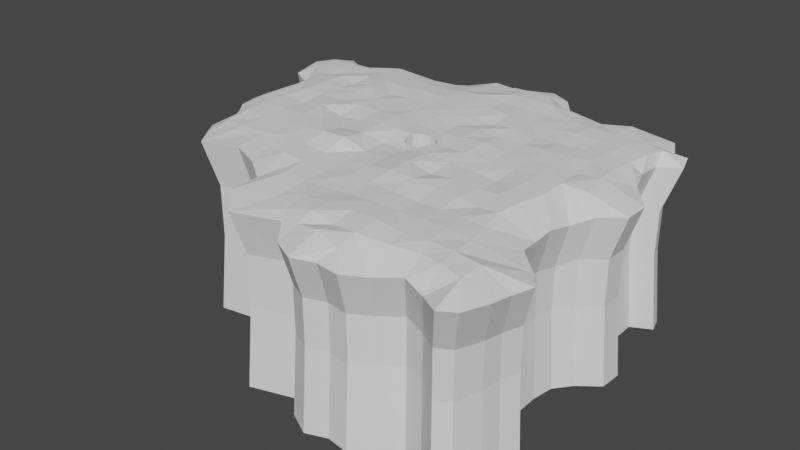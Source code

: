 # Source: sky_bastion_terrain_village.blend  (saved by Blender 2.80.41; exported with 4.5.12 LTS)
import bpy
from mathutils import Matrix  # noqa: F401  (used for matrix-valued properties, if any)

bpy.ops.wm.read_factory_settings(use_empty=True)
scene = bpy.context.scene
scene.name = 'Scene'

# ---- collections
col_collection = bpy.data.collections.new('Collection'); scene.collection.children.link(col_collection)

# ---- world
world_world = bpy.data.worlds.new('World'); scene.world = world_world
world_world.use_nodes = True; world_world.node_tree.nodes.clear()
_N = world_world.node_tree.nodes; _L = world_world.node_tree.links
n0 = _N.new('ShaderNodeOutputWorld'); n0.name = 'World Output'; n0.location = (300, 300)
n1 = _N.new('ShaderNodeBackground'); n1.name = 'Background'; n1.location = (10, 300)
n1.inputs[0].default_value = (0.05088, 0.05088, 0.05088, 1.0)
_L.new(n1.outputs[0], n0.inputs[0])
n0.is_active_output = True
world_world.color = (0.05088, 0.05088, 0.05088)
world_world.use_sun_shadow = False
world_world.sun_shadow_jitter_overblur = 0.0

# ---- meshes
me_grid_001 = bpy.data.meshes.new('Grid.001')
me_grid_001.from_pydata([(2.55, -14.68, -0.6794), (4.365, -15.63, -0.6376), (6.037, -15.05, -0.6514), (7.821, -15.32, -0.6354), (1.505, -13.22, -0.2125), (2.747, -13.17, 0.005395), (4.654, -13.47, 0.4036), (6.642, -13.96, 0.07365), (9.187, -14.13, -0.8474), (10.9, -13.13, -0.6823), (12.57, -13.62, -0.9985), (14.28, -14.81, -0.6844), (15.49, -14.24, -0.6223), (-2.096, -14.27, -0.3043), (0.8438, -12.19, 0.03753), (2.776, -12.0, 0.4736), (4.676, -12.15, 0.1814), (6.598, -12.35, 0.3769), (8.767, -11.89, 0.174), (10.85, -11.57, 0.1388), (12.56, -11.89, 0.2541), (14.18, -12.35, 0.1333), (16.08, -12.06, -0.8205), (-3.804, -12.32, 0.004277), (-0.9474, -11.08, -0.007951), (0.9119, -10.52, 0.3341), (2.791, -10.49, 0.4338), (4.685, -10.49, 0.4903), (6.58, -10.49, 0.5088), (8.493, -10.46, 0.2943), (10.44, -10.37, 0.3719), (12.28, -10.46, 0.3731), (14.16, -10.49, 0.1771), (16.24, -10.46, -0.9911), (-6.126, -8.455, -0.04367), (-4.25, -9.786, -0.2003), (-2.596, -8.758, 0.272), (-0.8737, -8.853, 0.1956), (0.9493, -8.705, 0.2181), (2.791, -8.596, 0.2579), (4.685, -8.596, 0.4188), (6.58, -8.596, 0.3081), (8.475, -8.596, 0.3712), (10.29, -8.596, 0.4156), (12.1, -8.596, 0.2329), (15.76, -7.623, -1.024), (16.74, -8.949, -0.979), (-12.54, -6.627, -0.1644), (-11.36, -8.311, -0.1055), (-8.157, -7.785, 0.1666), (-6.683, -6.701, 0.06842), (-4.788, -6.701, 0.3783), (-3.012, -6.816, 0.2872), (-0.9456, -6.81, 0.1637), (0.9119, -6.734, 0.3417), (2.791, -6.701, 0.3346), (4.685, -6.701, 0.3523), (6.58, -6.701, 0.2073), (8.397, -6.701, 0.2918), (9.92, -6.701, 0.2998), (11.6, -6.701, 0.1732), (14.07, -6.169, -0.7756), (-14.05, -4.914, -0.631), (-12.29, -4.776, 0.1858), (-10.52, -5.161, 0.2932), (-8.554, -5.071, 0.2631), (-6.683, -4.806, 0.4739), (-4.788, -4.806, 0.3296), (-2.894, -4.806, 0.2452), (-0.9988, -4.806, 0.2315), (0.8959, -4.806, 0.3528), (2.791, -4.806, 0.652), (4.685, -4.806, 0.5482), (6.58, -4.806, 0.4), (8.311, -4.806, 0.4273), (9.704, -4.806, 0.121), (11.3, -4.806, 0.2755), (13.85, -4.482, -0.9681), (-13.82, -2.908, -0.4717), (-12.47, -2.993, 0.3815), (-10.47, -2.911, 0.2957), (-8.578, -2.911, 0.4623), (-6.683, -2.911, 0.4711), (-4.788, -2.911, 0.7065), (-2.894, -2.911, 0.8032), (-0.9988, -2.911, 0.2358), (0.8959, -2.911, 0.3319), (2.791, -2.911, 0.6074), (4.685, -2.911, 0.1979), (6.58, -2.911, 0.426), (8.397, -2.911, 0.2775), (9.92, -2.911, 0.3581), (11.6, -2.911, 0.3277), (13.81, -2.927, -0.8434), (-15.7, -0.425, -0.7542), (-14.84, -1.512, -0.695), (-12.67, -1.146, 0.3168), (-10.47, -1.016, 0.454), (-8.578, -1.017, 0.4055), (-6.683, -1.017, 0.5872), (-4.788, -1.017, 0.3286), (-2.894, -1.017, 0.4852), (-0.9988, -1.017, 0.1928), (0.8959, -1.017, 0.2077), (2.791, -1.017, 0.5083), (4.685, -1.017, 0.3726), (6.58, -1.017, 0.2984), (8.475, -1.017, 0.1277), (10.29, -1.017, 0.4343), (12.07, -0.9883, 0.3029), (14.07, -1.167, -1.138), (15.13, 0.1454, -0.7574), (-15.84, 0.9286, -0.6717), (-14.22, 0.7356, 0.1406), (-12.25, 0.8658, 0.4004), (-10.41, 0.8975, 0.2492), (-8.578, 0.8782, 0.6209), (-6.683, 0.8782, 0.1946), (-4.788, 0.8782, 0.2976), (-2.894, 0.8782, 0.6011), (-0.9988, 0.8782, 0.5702), (0.01517, 0.08199, -1.82), (2.791, 0.8782, 0.2654), (4.685, 0.8782, 0.4825), (6.58, 0.8782, 0.3259), (8.475, 0.8782, 0.3015), (10.27, 0.9588, 0.4009), (12.0, 1.096, 0.3305), (13.78, 1.198, 0.1889), (16.7, 1.396, -0.7292), (-14.42, 2.548, -0.7665), (-13.7, 2.862, 0.3014), (-12.0, 2.889, 0.474), (-10.33, 2.818, 0.4462), (-8.571, 2.775, 0.4096), (-6.683, 2.773, 0.5095), (-4.788, 2.773, 0.4705), (-2.894, 2.773, 0.5888), (-0.9988, 2.773, 0.3882), (0.8959, 2.773, 0.2765), (2.791, 2.773, 0.4554), (4.685, 2.773, 0.5563), (6.58, 2.773, 0.3189), (8.441, 2.801, 0.3688), (10.1, 2.991, 0.3882), (11.73, 3.217, 0.1622), (13.5, 3.32, 0.3009), (16.77, 3.193, -0.6591), (-15.7, 4.716, -0.7465), (-13.64, 4.871, 0.2604), (-11.93, 4.797, 0.4954), (-10.29, 4.711, 0.3776), (-8.563, 4.667, 0.4547), (-6.683, 4.668, 0.4023), (-4.788, 4.668, 0.3866), (-2.894, 4.668, 0.3955), (-0.9988, 4.668, 0.375), (0.8959, 4.668, 0.2134), (2.791, 4.668, 0.407), (4.685, 4.668, 0.3136), (6.58, 4.668, 0.2991), (8.413, 4.719, 0.4464), (10.03, 4.95, 0.3169), (11.6, 5.214, 0.3215), (13.34, 5.341, 0.2199), (15.1, 5.24, -0.5201), (-17.18, 7.116, -0.603), (-15.33, 6.095, -0.6355), (-13.99, 6.475, 0.1887), (-11.99, 6.564, 0.4432), (-10.32, 6.463, 0.221), (-8.57, 6.449, 0.5212), (-6.683, 6.512, 0.1874), (-4.788, 6.561, 0.3597), (-2.894, 6.562, 0.3163), (-0.9988, 6.562, 0.4043), (0.8959, 6.562, 0.3276), (2.791, 6.562, 0.1552), (4.685, 6.562, 0.4071), (6.58, 6.562, 0.1998), (8.441, 6.591, 0.2028), (10.1, 6.78, 0.2415), (11.73, 7.006, 0.3172), (13.5, 7.109, 0.1023), (14.29, 7.264, -0.5948), (-17.41, 8.443, -0.5047), (-15.98, 8.271, 0.04581), (-14.01, 8.363, 0.2027), (-12.13, 8.25, 0.2091), (-10.42, 8.221, 0.3791), (-8.733, 8.274, 0.2645), (-6.686, 8.282, 0.3335), (-4.788, 8.407, 0.3738), (-2.894, 8.457, 0.33), (-0.9988, 8.457, 0.4005), (0.8959, 8.457, 0.407), (2.791, 8.457, 0.3991), (4.685, 8.457, 0.2283), (6.58, 8.457, 0.255), (8.475, 8.457, 0.3879), (10.27, 8.538, 0.3033), (12.0, 8.675, 0.2967), (13.82, 8.739, 0.1593), (14.26, 9.314, -0.7693), (-17.69, 9.918, -0.466), (-15.63, 10.12, 0.05139), (-14.11, 10.29, 0.1042), (-12.31, 10.02, 0.1618), (-10.7, 10.3, 0.07567), (-9.221, 10.47, 0.1143), (-6.787, 10.13, 0.2107), (-4.788, 10.24, 0.1295), (-2.894, 10.35, 0.2999), (-0.9988, 10.35, 0.4549), (0.8959, 10.35, 0.2731), (2.791, 10.35, 0.2555), (4.685, 10.35, 0.1899), (6.58, 10.35, 0.2717), (8.475, 10.35, 0.3014), (10.43, 10.38, 0.2258), (12.53, 10.55, 0.2072), (14.11, 10.39, 0.04212), (15.84, 10.19, -0.7249), (-17.02, 11.32, -0.4929), (-15.72, 12.37, -0.6244), (-13.82, 11.06, -0.4283), (-12.42, 11.9, -0.611), (-11.32, 13.7, -1.019), (-8.925, 11.71, 0.03707), (-6.683, 11.89, -0.1783), (-4.788, 12.1, -0.1611), (-3.037, 12.38, -0.01775), (-1.503, 12.7, -0.1659), (0.8065, 12.29, 0.3159), (2.791, 12.25, 0.3326), (4.232, 12.11, 0.3076), (6.144, 12.34, 0.1134), (8.378, 12.0, -0.02598), (10.61, 12.38, 0.2508), (13.36, 13.73, -0.7135), (14.2, 12.11, -0.7435), (15.48, 11.42, -0.4909), (-9.864, 13.87, -0.985), (-8.78, 12.3, -1.225), (-6.857, 12.7, -1.361), (-4.797, 13.87, -0.6976), (-3.321, 15.63, -0.6171), (-1.729, 15.59, -0.6902), (0.6641, 13.93, 0.1457), (2.727, 13.88, 0.2255), (4.308, 14.6, -1.085), (5.808, 12.79, -0.8303), (7.898, 12.96, -0.7133), (9.958, 14.08, -0.6117), (10.99, 13.32, -0.5802), (0.1803, 14.53, -0.3344), (1.951, 15.85, -0.3251), (3.212, 15.8, -0.6687), (4.118, -14.38, -7.479), (2.44, -13.48, -7.479), (5.666, -13.81, -7.479), (7.321, -14.08, -7.479), (1.494, -12.12, -7.479), (8.596, -12.99, -7.479), (10.18, -12.05, -7.479), (11.72, -12.5, -7.479), (13.31, -13.63, -7.479), (14.43, -13.09, -7.479), (-1.893, -13.17, -7.479), (14.98, -11.05, -7.479), (-3.464, -11.35, -7.479), (15.13, -9.573, -7.479), (-3.851, -9.003, -7.479), (14.71, -6.947, -7.479), (15.62, -8.176, -7.479), (-5.577, -7.714, -7.479), (-7.475, -7.142, -7.479), (13.12, -5.6, -7.479), (-11.55, -6.047, -7.479), (-12.92, -4.451, -7.479), (-10.46, -7.626, -7.479), (12.91, -4.038, -7.479), (-12.67, -2.561, -7.479), (12.88, -2.598, -7.479), (-13.66, -1.287, -7.479), (-14.46, -0.2802, -7.479), (13.12, -0.9676, -7.479), (14.1, 0.248, -7.479), (-14.59, 0.9735, -7.479), (15.59, 1.406, -7.479), (-13.25, 2.464, -7.479), (15.65, 3.07, -7.479), (-14.46, 4.482, -7.479), (11.74, -12.52, -4.269), (10.19, -12.07, -3.975), (14.07, 4.967, -7.479), (-14.1, 5.763, -7.479), (-15.83, 6.704, -7.479), (-14.13, 5.77, -3.932), (8.61, -13.01, -4.128), (-3.003, 14.64, -3.915), (13.14, -0.9724, -4.398), (-4.372, 12.95, -3.938), (-14.49, -0.2838, -4.042), (-6.284, 11.85, -4.502), (-13.69, -1.292, -3.987), (13.28, 8.769, -4.056), (7.333, -14.11, -3.932), (-8.077, 11.45, -4.468), (-14.49, 4.487, -4.035), (5.675, -13.84, -3.947), (12.9, -2.606, -4.125), (2.038, 14.87, -3.693), (2.443, -13.51, -3.973), (13.3, 6.843, -7.479), (-16.04, 7.933, -7.479), (4.124, -14.41, -3.934), (-9.082, 13.01, -4.439), (15.67, 3.073, -3.954), (15.01, -11.08, -4.103), (0.2785, 13.64, -3.685), (-1.531, 14.59, -3.983), (-12.7, -2.573, -3.78), (14.78, 9.566, -4.015), (14.44, 10.71, -3.798), (-12.95, -4.462, -3.928), (-10.43, 12.85, -4.548), (13.26, 11.34, -4.032), (-11.57, -6.06, -3.495), (12.5, 12.89, -4.004), (10.28, 12.48, -3.881), (12.94, -4.049, -4.24), (-10.48, -7.641, -3.44), (13.25, 8.757, -7.479), (-16.3, 9.3, -7.479), (9.337, 13.21, -3.91), (-11.46, 11.18, -3.93), (15.15, -9.594, -4.262), (15.65, -8.194, -4.251), (7.41, 12.14, -4.004), (-16.07, 7.945, -3.81), (-15.86, 6.714, -3.902), (-12.74, 10.37, -3.74), (-1.895, -13.19, -3.625), (1.493, -12.15, -3.539), (14.74, -6.964, -4.292), (13.14, -5.614, -4.062), (-13.27, 2.466, -4.054), (-14.62, 0.9723, -3.965), (-3.859, -9.017, -3.528), (-3.471, -11.37, -3.338), (5.461, 11.96, -4.113), (14.76, 9.551, -7.479), (-15.69, 10.61, -7.479), (-14.49, 11.59, -7.479), (-12.71, 10.35, -7.479), (-11.47, 11.28, -7.479), (-10.41, 12.83, -7.479), (14.09, 4.973, -3.825), (13.32, 6.852, -3.894), (-14.52, 11.61, -3.922), (-7.488, -7.151, -3.188), (-5.59, -7.732, -3.383), (14.12, 0.2455, -4.045), (15.61, 1.406, -4.019), (4.078, 13.66, -4.349), (3.137, 14.77, -3.963), (-15.72, 10.62, -3.799), (-16.34, 9.314, -3.775), (12.48, 12.87, -7.479), (13.23, 11.33, -7.479), (14.42, 10.69, -7.479), (-9.071, 13.02, -7.479), (-8.061, 11.42, -7.479), (-6.27, 11.83, -7.479), (-4.365, 12.87, -7.479), (-2.996, 14.62, -7.479), (-1.511, 14.57, -7.479), (13.33, -13.65, -3.977), (14.45, -13.12, -3.92), (4.073, 13.64, -7.479), (5.452, 11.93, -7.479), (7.398, 12.12, -7.479), (9.323, 13.19, -7.479), (10.26, 12.46, -7.479), (0.2813, 13.61, -7.479), (2.037, 14.84, -7.479), (3.144, 14.74, -7.479), (-10.37, 11.98, -0.02653), (-11.31, 11.53, -0.05539), (-9.919, 12.63, -0.5259), (-10.85, 12.76, -0.3575), (-0.7379, 14.35, -0.07859), (4.741, 12.94, -0.01004), (3.855, 13.11, 0.05832), (-0.04643, 0.8782, 0.5199), (0.8959, -0.4557, 0.2854), (2.072, 0.8782, 0.343), (0.8959, 1.653, 0.3909), (0.3281, 1.446, 0.4455), (1.871, -0.09687, 0.4897), (0.06076, 0.04305, 0.3478), (-0.05044, 0.2214, 0.3892), (-0.04592, 0.9621, 0.5118), (0.1799, 1.351, 0.4625), (1.016, 1.671, 0.3761), (1.463, 1.594, 0.3357), (1.874, 1.337, 0.3176), (2.072, 0.9621, 0.3344), (0.5819, -0.3974, 0.291), (0.1889, -0.1625, 0.3204), (1.842, -0.1445, 0.4786), (1.449, -0.4019, 0.3806), (1.02, -0.4787, 0.3019), (0.5729, 1.604, 0.415), (2.072, 0.2349, 0.4254), (-0.09603, 0.2603, -1.778), (-0.09202, 0.9171, -1.648), (-0.09151, 1.001, -1.656), (0.1343, 1.39, -1.705), (0.2825, 1.485, -1.722), (0.9699, 1.71, -1.792), (1.417, 1.633, -1.832), (1.828, 1.376, -1.85), (2.027, 1.001, -1.833), (2.027, 0.9171, -1.825), (0.8503, 1.692, -1.777), (0.8503, -0.4167, -1.882), (0.5363, -0.3585, -1.877), (0.1434, -0.1236, -1.847), (1.825, -0.05794, -1.678), (1.796, -0.1055, -1.689), (1.404, -0.363, -1.787), (0.9744, -0.4398, -1.866), (0.5273, 1.642, -1.753), (2.027, 0.2739, -1.742), (4.224, -14.95, -13.5), (2.486, -14.02, -13.5), (5.828, -14.36, -13.5), (7.542, -14.64, -13.5), (1.506, -12.61, -13.5), (8.863, -13.51, -13.5), (10.5, -12.53, -13.5), (12.1, -13.0, -13.5), (13.75, -14.17, -13.5), (14.9, -13.62, -13.5), (-2.002, -13.69, -13.5), (15.48, -11.5, -13.5), (-3.629, -11.81, -13.5), (15.63, -9.97, -13.5), (-4.03, -9.379, -13.5), (15.2, -7.25, -13.5), (16.14, -8.522, -13.5), (-5.818, -8.044, -13.5), (-7.785, -7.451, -13.5), (13.55, -5.854, -13.5), (-12.01, -6.318, -13.5), (-13.43, -4.664, -13.5), (-10.88, -7.953, -13.5), (13.33, -4.236, -13.5), (-13.16, -2.706, -13.5), (13.3, -2.744, -13.5), (-14.2, -1.387, -13.5), (-15.02, -0.3439, -13.5), (13.55, -1.056, -13.5), (14.56, 0.2033, -13.5), (-15.15, 0.9548, -13.5), (16.1, 1.403, -13.5), (-13.76, 2.499, -13.5), (16.17, 3.126, -13.5), (-15.02, 4.589, -13.5), (14.53, 5.091, -13.5), (-14.64, 5.916, -13.5), (-16.44, 6.891, -13.5), (13.73, 7.034, -13.5), (-16.66, 8.164, -13.5), (13.69, 9.017, -13.5), (-16.93, 9.58, -13.5), (15.24, 9.84, -13.5), (-16.29, 10.93, -13.5), (-15.05, 11.96, -13.5), (-13.21, 10.67, -13.5), (-11.92, 11.63, -13.5), (-10.83, 13.24, -13.5), (12.88, 13.28, -13.5), (13.67, 11.68, -13.5), (14.89, 11.02, -13.5), (-9.438, 13.43, -13.5), (-8.391, 11.78, -13.5), (-6.537, 12.2, -13.5), (-4.562, 13.28, -13.5), (-3.145, 15.09, -13.5), (-1.606, 15.04, -13.5), (4.177, 14.07, -13.5), (5.607, 12.31, -13.5), (7.622, 12.5, -13.5), (9.616, 13.61, -13.5), (10.59, 12.86, -13.5), (0.25, 14.05, -13.5), (2.069, 15.32, -13.5), (3.215, 15.22, -13.5)], [], [(0, 6, 5), (1, 7, 6), (3, 7, 2), (5, 14, 4), (5, 16, 15), (6, 17, 16), (8, 17, 7), (9, 18, 8), (9, 20, 19), (10, 21, 20), (12, 21, 11), (14, 24, 13), (15, 25, 14), (15, 27, 26), (17, 27, 16), (17, 29, 28), (18, 30, 29), (19, 31, 30), (20, 32, 31), (22, 32, 21), (23, 37, 36), (25, 37, 24), (25, 39, 38), (26, 40, 39), (28, 40, 27), (29, 41, 28), (29, 43, 42), (30, 44, 43), (31, 45, 44), (32, 46, 45), (34, 51, 50), (35, 52, 51), (36, 53, 52), (37, 54, 53), (38, 55, 54), (40, 55, 39), (41, 56, 40), (41, 58, 57), (42, 59, 58), (43, 60, 59), (44, 61, 60), (47, 64, 63), (48, 65, 64), (50, 65, 49), (51, 66, 50), (52, 67, 51), (53, 68, 52), (53, 70, 69), (55, 70, 54), (55, 72, 71), (56, 73, 72), (58, 73, 57), (58, 75, 74), (59, 76, 75), (60, 77, 76), (62, 79, 78), (63, 80, 79), (65, 80, 64), (66, 81, 65), (67, 82, 66), (68, 83, 67), (68, 85, 84), (69, 86, 85), (70, 87, 86), (72, 87, 71), (72, 89, 88), (74, 89, 73), (75, 90, 74), (76, 91, 75), (77, 92, 76), (78, 96, 95), (80, 96, 79), (81, 97, 80), (82, 98, 81), (83, 99, 82), (83, 101, 100), (85, 101, 84), (85, 103, 102), (86, 104, 103), (87, 105, 104), (89, 105, 88), (90, 106, 89), (91, 107, 90), (92, 108, 91), (93, 109, 92), (94, 113, 112), (96, 113, 95), (97, 114, 96), (98, 115, 97), (99, 116, 98), (100, 117, 99), (101, 118, 100), (101, 120, 119), (102, 401, 402, 395, 120), (104, 400, 411, 412, 413, 396, 103), (104, 123, 122), (105, 124, 123), (106, 125, 124), (108, 125, 107), (109, 126, 108), (110, 127, 109), (111, 128, 110), (113, 130, 112), (114, 131, 113), (115, 132, 114), (116, 133, 115), (116, 135, 134), (118, 135, 117), (119, 136, 118), (120, 137, 119), (410, 409, 428, 429), (122, 139, 398, 405, 406, 407, 408, 397), (123, 140, 122), (123, 142, 141), (125, 142, 124), (126, 143, 125), (127, 144, 126), (127, 146, 145), (128, 147, 146), (130, 149, 148), (132, 149, 131), (132, 151, 150), (133, 152, 151), (134, 153, 152), (136, 153, 135), (136, 155, 154), (138, 155, 137), (139, 156, 138), (139, 158, 157), (140, 159, 158), (142, 159, 141), (143, 160, 142), (144, 161, 143), (145, 162, 144), (146, 163, 145), (146, 165, 164), (148, 168, 167), (149, 169, 168), (150, 170, 169), (151, 171, 170), (153, 171, 152), (153, 173, 172), (155, 173, 154), (155, 175, 174), (156, 176, 175), (157, 177, 176), (158, 178, 177), (160, 178, 159), (160, 180, 179), (162, 180, 161), (163, 181, 162), (164, 182, 163), (165, 183, 164), (166, 186, 185), (168, 186, 167), (168, 188, 187), (169, 189, 188), (171, 189, 170), (172, 190, 171), (173, 191, 172), (174, 192, 173), (175, 193, 174), (175, 195, 194), (176, 196, 195), (178, 196, 177), (179, 197, 178), (180, 198, 179), (181, 199, 180), (182, 200, 181), (183, 201, 182), (184, 202, 183), (185, 205, 204), (187, 205, 186), (187, 207, 206), (188, 208, 207), (190, 208, 189), (191, 209, 190), (192, 210, 191), (193, 211, 192), (194, 212, 193), (195, 213, 194), (196, 214, 195), (197, 215, 196), (197, 217, 216), (198, 218, 217), (200, 218, 199), (201, 219, 200), (202, 220, 201), (203, 221, 202), (205, 223, 204), (206, 224, 205), (206, 226, 225), (226, 389, 227), (209, 388, 208), (210, 228, 209), (211, 229, 210), (212, 230, 211), (212, 232, 231), (213, 233, 232), (214, 234, 233), (216, 234, 215), (217, 235, 216), (218, 236, 217), (219, 237, 218), (220, 238, 219), (220, 240, 239), (221, 241, 240), (229, 243, 228), (230, 244, 229), (231, 245, 230), (232, 246, 231), (232, 248, 392), (234, 248, 233), (235, 249, 234), (236, 393, 235), (237, 251, 236), (237, 253, 252), (238, 254, 253), (248, 255, 392), (249, 256, 248), (250, 257, 249), (0, 5, 4), (0, 1, 6), (1, 2, 7), (3, 8, 7), (5, 15, 14), (5, 6, 16), (6, 7, 17), (8, 18, 17), (9, 19, 18), (9, 10, 20), (10, 11, 21), (12, 22, 21), (14, 25, 24), (15, 26, 25), (15, 16, 27), (17, 28, 27), (17, 18, 29), (18, 19, 30), (19, 20, 31), (20, 21, 32), (22, 33, 32), (23, 24, 37), (25, 38, 37), (25, 26, 39), (26, 27, 40), (28, 41, 40), (29, 42, 41), (29, 30, 43), (30, 31, 44), (31, 32, 45), (32, 33, 46), (35, 36, 52), (36, 37, 53), (37, 38, 54), (38, 39, 55), (40, 56, 55), (41, 57, 56), (41, 42, 58), (42, 43, 59), (43, 44, 60), (44, 45, 61), (50, 66, 65), (51, 67, 66), (52, 68, 67), (53, 69, 68), (53, 54, 70), (55, 71, 70), (55, 56, 72), (56, 57, 73), (58, 74, 73), (58, 59, 75), (59, 60, 76), (60, 61, 77), (62, 63, 79), (63, 64, 80), (65, 81, 80), (66, 82, 81), (67, 83, 82), (68, 84, 83), (68, 69, 85), (69, 70, 86), (70, 71, 87), (72, 88, 87), (72, 73, 89), (74, 90, 89), (75, 91, 90), (76, 92, 91), (77, 93, 92), (78, 79, 96), (80, 97, 96), (81, 98, 97), (82, 99, 98), (83, 100, 99), (83, 84, 101), (85, 102, 101), (85, 86, 103), (86, 87, 104), (87, 88, 105), (89, 106, 105), (90, 107, 106), (91, 108, 107), (92, 109, 108), (93, 110, 109), (94, 95, 113), (96, 114, 113), (97, 115, 114), (98, 116, 115), (99, 117, 116), (100, 118, 117), (101, 119, 118), (101, 102, 120), (102, 103, 396, 409, 410, 401), (104, 122, 397, 415, 400), (104, 105, 123), (105, 106, 124), (106, 107, 125), (108, 126, 125), (109, 127, 126), (110, 128, 127), (111, 129, 128), (113, 131, 130), (114, 132, 131), (115, 133, 132), (116, 134, 133), (116, 117, 135), (118, 136, 135), (119, 137, 136), (120, 138, 137), (399, 404, 419, 420), (122, 140, 139), (123, 141, 140), (123, 124, 142), (125, 143, 142), (126, 144, 143), (127, 145, 144), (127, 128, 146), (128, 129, 147), (130, 131, 149), (132, 150, 149), (132, 133, 151), (133, 134, 152), (134, 135, 153), (136, 154, 153), (136, 137, 155), (138, 156, 155), (139, 157, 156), (139, 140, 158), (140, 141, 159), (142, 160, 159), (143, 161, 160), (144, 162, 161), (145, 163, 162), (146, 164, 163), (146, 147, 165), (148, 149, 168), (149, 150, 169), (150, 151, 170), (151, 152, 171), (153, 172, 171), (153, 154, 173), (155, 174, 173), (155, 156, 175), (156, 157, 176), (157, 158, 177), (158, 159, 178), (160, 179, 178), (160, 161, 180), (162, 181, 180), (163, 182, 181), (164, 183, 182), (165, 184, 183), (166, 167, 186), (168, 187, 186), (168, 169, 188), (169, 170, 189), (171, 190, 189), (172, 191, 190), (173, 192, 191), (174, 193, 192), (175, 194, 193), (175, 176, 195), (176, 177, 196), (178, 197, 196), (179, 198, 197), (180, 199, 198), (181, 200, 199), (182, 201, 200), (183, 202, 201), (184, 203, 202), (185, 186, 205), (187, 206, 205), (187, 188, 207), (188, 189, 208), (190, 209, 208), (191, 210, 209), (192, 211, 210), (193, 212, 211), (194, 213, 212), (195, 214, 213), (196, 215, 214), (197, 216, 215), (197, 198, 217), (198, 199, 218), (200, 219, 218), (201, 220, 219), (202, 221, 220), (203, 222, 221), (205, 224, 223), (206, 225, 224), (206, 207, 226), (209, 228, 388), (210, 229, 228), (211, 230, 229), (212, 231, 230), (212, 213, 232), (213, 214, 233), (214, 215, 234), (216, 235, 234), (217, 236, 235), (218, 237, 236), (219, 238, 237), (220, 239, 238), (220, 221, 240), (221, 222, 241), (229, 244, 243), (230, 245, 244), (231, 246, 245), (232, 247, 246), (232, 233, 248), (234, 249, 248), (235, 394, 249), (236, 251, 393), (237, 252, 251), (237, 238, 253), (238, 239, 254), (248, 256, 255), (249, 257, 256), (50, 49, 34), (36, 35, 23), (14, 13, 4), (24, 23, 13), (51, 34, 35), (65, 48, 49), (64, 47, 48), (63, 62, 47), (11, 378, 379, 12), (223, 367, 368, 204), (250, 365, 366, 257), (111, 363, 364, 129), (49, 361, 362, 34), (224, 360, 367, 223), (165, 358, 359, 184), (251, 351, 365, 250), (35, 349, 350, 23), (130, 347, 348, 112), (45, 345, 346, 61), (13, 343, 344, 4), (225, 342, 360, 224), (185, 340, 341, 166), (252, 339, 351, 251), (23, 350, 343, 13), (33, 337, 338, 46), (34, 362, 349, 35), (226, 336, 342, 225), (253, 335, 339, 252), (46, 338, 345, 45), (48, 332, 361, 49), (61, 346, 331, 77), (239, 329, 330, 254), (47, 328, 332, 48), (240, 327, 329, 239), (227, 326, 336, 226), (254, 330, 335, 253), (62, 325, 328, 47), (222, 323, 324, 241), (78, 322, 325, 62), (255, 320, 321, 247), (22, 319, 337, 33), (241, 324, 327, 240), (129, 364, 318, 147), (242, 317, 326, 227), (0, 313, 316, 1), (256, 312, 320, 255), (77, 331, 311, 93), (1, 316, 310, 2), (148, 309, 347, 130), (243, 308, 317, 242), (2, 310, 307, 3), (184, 359, 306, 203), (257, 366, 312, 256), (95, 305, 322, 78), (4, 344, 313, 0), (244, 304, 308, 243), (94, 303, 305, 95), (204, 368, 340, 185), (12, 379, 319, 22), (245, 302, 304, 244), (93, 311, 301, 110), (246, 300, 302, 245), (147, 318, 358, 165), (110, 301, 363, 111), (3, 307, 299, 8), (247, 321, 300, 246), (112, 348, 303, 94), (167, 298, 309, 148), (166, 341, 298, 167), (8, 299, 294, 9), (9, 294, 293, 10), (10, 293, 378, 11), (203, 306, 323, 222), (378, 266, 267, 379), (367, 353, 334, 368), (365, 380, 387, 366), (363, 287, 289, 364), (361, 276, 275, 362), (360, 354, 353, 367), (358, 295, 314, 359), (351, 381, 380, 365), (349, 272, 270, 350), (347, 290, 288, 348), (345, 273, 277, 346), (343, 268, 262, 344), (342, 355, 354, 360), (340, 315, 297, 341), (339, 382, 381, 351), (350, 270, 268, 343), (337, 271, 274, 338), (362, 275, 272, 349), (336, 356, 355, 342), (335, 383, 382, 339), (338, 274, 273, 345), (332, 280, 276, 361), (346, 277, 281, 331), (329, 369, 384, 330), (328, 278, 280, 332), (327, 370, 369, 329), (326, 357, 356, 336), (330, 384, 383, 335), (325, 279, 278, 328), (323, 352, 371, 324), (322, 282, 279, 325), (320, 385, 377, 321), (319, 269, 271, 337), (324, 371, 370, 327), (364, 289, 291, 318), (317, 372, 357, 326), (313, 259, 258, 316), (312, 386, 385, 320), (331, 281, 283, 311), (316, 258, 260, 310), (309, 292, 290, 347), (308, 373, 372, 317), (310, 260, 261, 307), (359, 314, 333, 306), (366, 387, 386, 312), (305, 284, 282, 322), (344, 262, 259, 313), (304, 374, 373, 308), (303, 285, 284, 305), (368, 334, 315, 340), (379, 267, 269, 319), (302, 375, 374, 304), (311, 283, 286, 301), (300, 376, 375, 302), (318, 291, 295, 358), (301, 286, 287, 363), (307, 261, 263, 299), (321, 377, 376, 300), (348, 288, 285, 303), (298, 296, 292, 309), (341, 297, 296, 298), (299, 263, 264, 294), (294, 264, 265, 293), (293, 265, 266, 378), (306, 333, 352, 323), (242, 390, 243), (388, 228, 390), (208, 388, 389), (389, 388, 391), (391, 242, 227), (228, 243, 390), (391, 390, 242), (207, 389, 226), (391, 227, 389), (389, 207, 208), (391, 388, 390), (392, 247, 232), (392, 255, 247), (235, 393, 394), (393, 251, 250), (249, 394, 250), (394, 393, 250), (395, 403, 404, 399, 138, 120), (415, 397, 425, 435), (406, 405, 421, 422), (400, 415, 435, 430), (399, 414, 398, 139, 138), (401, 410, 429, 121), (398, 414, 434, 426), (411, 400, 430, 431), (407, 406, 422, 423), (412, 411, 431, 432), (408, 407, 423, 424), (402, 401, 121, 416), (413, 412, 432, 433), (397, 408, 424, 425), (395, 402, 416, 417), (396, 413, 433, 427), (405, 398, 426, 421), (403, 395, 417, 418), (414, 399, 420, 434), (409, 396, 427, 428), (404, 403, 418, 419), (297, 315, 475, 473), (263, 261, 439, 441), (275, 276, 454, 453), (333, 314, 474, 476), (264, 263, 441, 442), (270, 272, 450, 448), (315, 334, 477, 475), (265, 264, 442, 443), (262, 268, 446, 440), (352, 333, 476, 478), (266, 265, 443, 444), (268, 270, 448, 446), (334, 353, 479, 477), (267, 266, 444, 445), (272, 275, 453, 450), (353, 354, 480, 479), (269, 267, 445, 447), (276, 280, 458, 454), (354, 355, 481, 480), (271, 269, 447, 449), (280, 278, 456, 458), (355, 356, 482, 481), (274, 271, 449, 452), (278, 279, 457, 456), (356, 357, 483, 482), (273, 274, 452, 451), (369, 370, 485, 484), (277, 273, 451, 455), (371, 352, 478, 486), (281, 277, 455, 459), (370, 371, 486, 485), (279, 282, 460, 457), (357, 372, 487, 483), (283, 281, 459, 461), (372, 373, 488, 487), (282, 284, 462, 460), (373, 374, 489, 488), (284, 285, 463, 462), (374, 375, 490, 489), (286, 283, 461, 464), (375, 376, 491, 490), (287, 286, 464, 465), (376, 377, 492, 491), (285, 288, 466, 463), (380, 381, 494, 493), (289, 287, 465, 467), (381, 382, 495, 494), (288, 290, 468, 466), (382, 383, 496, 495), (291, 289, 467, 469), (384, 369, 484, 497), (290, 292, 470, 468), (383, 384, 497, 496), (295, 291, 469, 471), (377, 385, 498, 492), (292, 296, 472, 470), (258, 259, 437, 436), (385, 386, 499, 498), (296, 297, 473, 472), (260, 258, 436, 438), (386, 387, 500, 499), (314, 295, 471, 474), (261, 260, 438, 439), (387, 380, 493, 500), (259, 262, 440, 437)])
_k = set([(0, 5), (0, 6), (1, 6), (1, 7), (2, 7), (3, 7), (4, 5), (4, 14), (5, 6), (5, 14), (5, 15), (5, 16), (6, 7), (6, 16), (6, 17), (7, 8), (7, 17), (8, 17), (8, 18), (9, 18), (9, 19), (9, 20), (10, 20), (10, 21), (11, 21), (12, 21), (13, 14), (13, 24), (14, 15), (14, 24), (14, 25), (15, 16), (15, 25), (15, 26), (15, 27), (16, 17), (16, 27), (17, 18), (17, 27), (17, 28), (17, 29), (18, 19), (18, 29), (18, 30), (19, 20), (19, 30), (19, 31), (20, 21), (20, 31), (20, 32), (21, 22), (21, 32), (22, 32), (23, 24), (23, 36), (23, 37), (24, 25), (24, 37), (25, 26), (25, 37), (25, 38), (25, 39), (26, 27), (26, 39), (26, 40), (27, 28), (27, 40), (28, 29), (28, 40), (28, 41), (29, 30), (29, 41), (29, 42), (29, 43), (30, 31), (30, 43), (30, 44), (31, 32), (31, 44), (31, 45), (32, 33), (32, 45), (32, 46), (34, 50), (34, 51), (35, 36), (35, 51), (35, 52), (36, 37), (36, 52), (36, 53), (37, 38), (37, 53), (37, 54), (38, 39), (38, 54), (38, 55), (39, 40), (39, 55), (40, 41), (40, 55), (40, 56), (41, 42), (41, 56), (41, 57), (41, 58), (42, 43), (42, 58), (42, 59), (43, 44), (43, 59), (43, 60), (44, 45), (44, 60), (44, 61), (47, 63), (47, 64), (48, 64), (48, 65), (49, 50), (49, 65), (50, 51), (50, 65), (50, 66), (51, 52), (51, 66), (51, 67), (52, 53), (52, 67), (52, 68), (53, 54), (53, 68), (53, 69), (53, 70), (54, 55), (54, 70), (55, 56), (55, 70), (55, 71), (55, 72), (56, 57), (56, 72), (56, 73), (57, 58), (57, 73), (58, 59), (58, 73), (58, 74), (58, 75), (59, 60), (59, 75), (59, 76), (60, 61), (60, 76), (60, 77), (62, 63), (62, 79), (63, 64), (63, 79), (63, 80), (64, 65), (64, 80), (65, 66), (65, 80), (65, 81), (66, 67), (66, 81), (66, 82), (67, 68), (67, 82), (67, 83), (68, 69), (68, 83), (68, 84), (68, 85), (69, 70), (69, 85), (69, 86), (70, 71), (70, 86), (70, 87), (71, 72), (71, 87), (72, 73), (72, 87), (72, 88), (72, 89), (73, 74), (73, 89), (74, 75), (74, 89), (74, 90), (75, 76), (75, 90), (75, 91), (76, 77), (76, 91), (76, 92), (77, 92), (78, 79), (78, 96), (79, 80), (79, 96), (80, 81), (80, 96), (80, 97), (81, 82), (81, 97), (81, 98), (82, 83), (82, 98), (82, 99), (83, 84), (83, 99), (83, 100), (83, 101), (84, 85), (84, 101), (85, 86), (85, 101), (85, 102), (85, 103), (86, 87), (86, 103), (86, 104), (87, 88), (87, 104), (87, 105), (88, 89), (88, 105), (89, 90), (89, 105), (89, 106), (90, 91), (90, 106), (90, 107), (91, 92), (91, 107), (91, 108), (92, 93), (92, 108), (92, 109), (93, 109), (94, 113), (95, 96), (95, 113), (96, 97), (96, 113), (96, 114), (97, 98), (97, 114), (97, 115), (98, 99), (98, 115), (98, 116), (99, 100), (99, 116), (99, 117), (100, 101), (100, 117), (100, 118), (101, 102), (101, 118), (101, 119), (101, 120), (102, 103), (102, 120), (102, 401), (103, 104), (103, 396), (104, 105), (104, 122), (104, 123), (104, 400), (105, 106), (105, 123), (105, 124), (106, 107), (106, 124), (106, 125), (107, 108), (107, 125), (108, 109), (108, 125), (108, 126), (109, 110), (109, 126), (109, 127), (110, 127), (110, 128), (111, 128), (112, 113), (113, 114), (113, 130), (113, 131), (114, 115), (114, 131), (114, 132), (115, 116), (115, 132), (115, 133), (116, 117), (116, 133), (116, 134), (116, 135), (117, 118), (117, 135), (118, 119), (118, 135), (118, 136), (119, 120), (119, 136), (119, 137), (120, 137), (120, 138), (120, 395), (122, 123), (122, 139), (122, 140), (122, 397), (123, 124), (123, 140), (123, 141), (123, 142), (124, 125), (124, 142), (125, 126), (125, 142), (125, 143), (126, 127), (126, 143), (126, 144), (127, 128), (127, 144), (127, 145), (127, 146), (128, 129), (128, 146), (128, 147), (130, 131), (130, 149), (131, 132), (131, 149), (132, 133), (132, 149), (132, 150), (132, 151), (133, 134), (133, 151), (133, 152), (134, 135), (134, 152), (134, 153), (135, 136), (135, 153), (136, 137), (136, 153), (136, 154), (136, 155), (137, 138), (137, 155), (138, 139), (138, 155), (138, 156), (138, 399), (139, 140), (139, 156), (139, 157), (139, 158), (139, 398), (140, 141), (140, 158), (140, 159), (141, 142), (141, 159), (142, 143), (142, 159), (142, 160), (143, 144), (143, 160), (143, 161), (144, 145), (144, 161), (144, 162), (145, 146), (145, 162), (145, 163), (146, 147), (146, 163), (146, 164), (146, 165), (148, 149), (148, 168), (149, 150), (149, 168), (149, 169), (150, 151), (150, 169), (150, 170), (151, 152), (151, 170), (151, 171), (152, 153), (152, 171), (153, 154), (153, 171), (153, 172), (153, 173), (154, 155), (154, 173), (155, 156), (155, 173), (155, 174), (155, 175), (156, 157), (156, 175), (156, 176), (157, 158), (157, 176), (157, 177), (158, 159), (158, 177), (158, 178), (159, 160), (159, 178), (160, 161), (160, 178), (160, 179), (160, 180), (161, 162), (161, 180), (162, 163), (162, 180), (162, 181), (163, 164), (163, 181), (163, 182), (164, 165), (164, 182), (164, 183), (165, 183), (166, 186), (167, 168), (167, 186), (168, 169), (168, 186), (168, 187), (168, 188), (169, 170), (169, 188), (169, 189), (170, 171), (170, 189), (171, 172), (171, 189), (171, 190), (172, 173), (172, 190), (172, 191), (173, 174), (173, 191), (173, 192), (174, 175), (174, 192), (174, 193), (175, 176), (175, 193), (175, 194), (175, 195), (176, 177), (176, 195), (176, 196), (177, 178), (177, 196), (178, 179), (178, 196), (178, 197), (179, 180), (179, 197), (179, 198), (180, 181), (180, 198), (180, 199), (181, 182), (181, 199), (181, 200), (182, 183), (182, 200), (182, 201), (183, 184), (183, 201), (183, 202), (184, 202), (185, 186), (185, 205), (186, 187), (186, 205), (187, 188), (187, 205), (187, 206), (187, 207), (188, 189), (188, 207), (188, 208), (189, 190), (189, 208), (190, 191), (190, 208), (190, 209), (191, 192), (191, 209), (191, 210), (192, 193), (192, 210), (192, 211), (193, 194), (193, 211), (193, 212), (194, 195), (194, 212), (194, 213), (195, 196), (195, 213), (195, 214), (196, 197), (196, 214), (196, 215), (197, 198), (197, 215), (197, 216), (197, 217), (198, 199), (198, 217), (198, 218), (199, 200), (199, 218), (200, 201), (200, 218), (200, 219), (201, 202), (201, 219), (201, 220), (202, 203), (202, 220), (202, 221), (203, 221), (204, 205), (205, 206), (205, 223), (205, 224), (206, 207), (206, 224), (206, 225), (206, 226), (207, 208), (207, 226), (207, 389), (208, 209), (208, 388), (208, 389), (209, 210), (209, 228), (209, 388), (210, 211), (210, 228), (210, 229), (211, 212), (211, 229), (211, 230), (212, 213), (212, 230), (212, 231), (212, 232), (213, 214), (213, 232), (213, 233), (214, 215), (214, 233), (214, 234), (215, 216), (215, 234), (216, 217), (216, 234), (216, 235), (217, 218), (217, 235), (217, 236), (218, 219), (218, 236), (218, 237), (219, 220), (219, 237), (219, 238), (220, 221), (220, 238), (220, 239), (220, 240), (221, 222), (221, 240), (221, 241), (226, 389), (227, 389), (227, 391), (228, 229), (228, 243), (228, 388), (228, 390), (229, 230), (229, 243), (229, 244), (230, 231), (230, 244), (230, 245), (231, 232), (231, 245), (231, 246), (232, 233), (232, 246), (232, 247), (232, 248), (232, 392), (233, 234), (233, 248), (234, 235), (234, 248), (234, 249), (235, 236), (235, 249), (235, 393), (235, 394), (236, 237), (236, 251), (236, 393), (237, 238), (237, 251), (237, 252), (237, 253), (238, 239), (238, 253), (238, 254), (242, 390), (242, 391), (243, 390), (247, 392), (248, 249), (248, 255), (248, 256), (248, 392), (249, 250), (249, 256), (249, 257), (249, 394), (250, 393), (250, 394), (251, 393), (255, 392), (388, 389), (388, 390), (388, 391), (389, 391), (390, 391), (393, 394)])
me_grid_001.attributes.new('sharp_edge', 'BOOLEAN', 'EDGE').data.foreach_set('value', [ (min(e.vertices), max(e.vertices)) in _k for e in me_grid_001.edges])
_uv = me_grid_001.uv_layers.new(name='UVMap')
_uv.uv.foreach_set('vector', [0.4212, 0.9705, 0.4199, 0.9729, 0.4195, 0.9709, 0.4223, 0.9723, 0.4206, 0.9749, 0.4199, 0.9729, 0.4223, 0.976, 0.4206, 0.9749, 0.4219, 0.9741, 0.4195, 0.9709, 0.4183, 0.969, 0.4194, 0.9696, 0.4195, 0.9709, 0.4185, 0.973, 0.4182, 0.9711, 0.4199, 0.9729, 0.4189, 0.975, 0.4185, 0.973, 0.4213, 0.9776, 0.4189, 0.975, 0.4206, 0.9749, 0.4204, 0.9795, 0.4187, 0.9773, 0.4213, 0.9776, 0.4204, 0.9795, 0.4189, 0.9813, 0.4185, 0.9796, 0.4211, 0.9812, 0.4196, 0.983, 0.4189, 0.9813, 0.4217, 0.9843, 0.4196, 0.983, 0.4222, 0.9831, 0.4183, 0.969, 0.417, 0.9672, 0.4202, 0.9658, 0.4182, 0.9711, 0.4165, 0.9692, 0.4183, 0.969, 0.4182, 0.9711, 0.4168, 0.9732, 0.4166, 0.9712, 0.4189, 0.975, 0.4168, 0.9732, 0.4185, 0.973, 0.4189, 0.975, 0.4171, 0.9772, 0.417, 0.9751, 0.4187, 0.9773, 0.4172, 0.9792, 0.4171, 0.9772, 0.4185, 0.9796, 0.4174, 0.9812, 0.4172, 0.9792, 0.4189, 0.9813, 0.4176, 0.9831, 0.4174, 0.9812, 0.4194, 0.9852, 0.4176, 0.9831, 0.4196, 0.983, 0.418, 0.9642, 0.4147, 0.9675, 0.4144, 0.9657, 0.4165, 0.9692, 0.4147, 0.9675, 0.417, 0.9672, 0.4165, 0.9692, 0.4147, 0.9713, 0.4146, 0.9694, 0.4166, 0.9712, 0.4148, 0.9733, 0.4147, 0.9713, 0.417, 0.9751, 0.4148, 0.9733, 0.4168, 0.9732, 0.4171, 0.9772, 0.415, 0.9753, 0.417, 0.9751, 0.4171, 0.9772, 0.4153, 0.9792, 0.4151, 0.9773, 0.4172, 0.9792, 0.4155, 0.9811, 0.4153, 0.9792, 0.4174, 0.9812, 0.4147, 0.9853, 0.4155, 0.9811, 0.4176, 0.9831, 0.4162, 0.9861, 0.4147, 0.9853, 0.4139, 0.962, 0.4121, 0.9636, 0.412, 0.9616, 0.4154, 0.9639, 0.4124, 0.9654, 0.4121, 0.9636, 0.4144, 0.9657, 0.4125, 0.9676, 0.4124, 0.9654, 0.4147, 0.9675, 0.4126, 0.9695, 0.4125, 0.9676, 0.4146, 0.9694, 0.4127, 0.9715, 0.4126, 0.9695, 0.4148, 0.9733, 0.4127, 0.9715, 0.4147, 0.9713, 0.415, 0.9753, 0.4128, 0.9735, 0.4148, 0.9733, 0.415, 0.9753, 0.4131, 0.9774, 0.413, 0.9755, 0.4151, 0.9773, 0.4133, 0.979, 0.4131, 0.9774, 0.4153, 0.9792, 0.4134, 0.9808, 0.4133, 0.979, 0.4155, 0.9811, 0.4131, 0.9836, 0.4134, 0.9808, 0.4116, 0.9555, 0.4102, 0.9577, 0.4097, 0.9559, 0.4134, 0.9567, 0.4102, 0.9597, 0.4102, 0.9577, 0.412, 0.9616, 0.4102, 0.9597, 0.413, 0.96, 0.4121, 0.9636, 0.41, 0.9617, 0.412, 0.9616, 0.4124, 0.9654, 0.4101, 0.9637, 0.4121, 0.9636, 0.4125, 0.9676, 0.4103, 0.9657, 0.4124, 0.9654, 0.4125, 0.9676, 0.4105, 0.9696, 0.4104, 0.9677, 0.4127, 0.9715, 0.4105, 0.9696, 0.4126, 0.9695, 0.4127, 0.9715, 0.4108, 0.9736, 0.4107, 0.9716, 0.4128, 0.9735, 0.411, 0.9756, 0.4108, 0.9736, 0.4131, 0.9774, 0.411, 0.9756, 0.413, 0.9755, 0.4131, 0.9774, 0.4112, 0.9789, 0.4111, 0.9774, 0.4133, 0.979, 0.4114, 0.9806, 0.4112, 0.9789, 0.4134, 0.9808, 0.4113, 0.9836, 0.4114, 0.9806, 0.4098, 0.9539, 0.4079, 0.9558, 0.4078, 0.9542, 0.4097, 0.9559, 0.4079, 0.9579, 0.4079, 0.9558, 0.4102, 0.9597, 0.4079, 0.9579, 0.4102, 0.9577, 0.41, 0.9617, 0.4079, 0.9598, 0.4102, 0.9597, 0.4101, 0.9637, 0.408, 0.9618, 0.41, 0.9617, 0.4103, 0.9657, 0.4081, 0.9638, 0.4101, 0.9637, 0.4103, 0.9657, 0.4084, 0.9678, 0.4082, 0.9658, 0.4104, 0.9677, 0.4086, 0.9698, 0.4084, 0.9678, 0.4105, 0.9696, 0.4087, 0.9718, 0.4086, 0.9698, 0.4108, 0.9736, 0.4087, 0.9718, 0.4107, 0.9716, 0.4108, 0.9736, 0.409, 0.9758, 0.4088, 0.9738, 0.4111, 0.9774, 0.409, 0.9758, 0.411, 0.9756, 0.4112, 0.9789, 0.4091, 0.9777, 0.4111, 0.9774, 0.4114, 0.9806, 0.4092, 0.9793, 0.4112, 0.9789, 0.4113, 0.9836, 0.4094, 0.9811, 0.4114, 0.9806, 0.4078, 0.9542, 0.406, 0.9556, 0.4063, 0.9532, 0.4079, 0.9579, 0.406, 0.9556, 0.4079, 0.9558, 0.4079, 0.9598, 0.4059, 0.958, 0.4079, 0.9579, 0.408, 0.9618, 0.406, 0.9599, 0.4079, 0.9598, 0.4081, 0.9638, 0.4061, 0.9619, 0.408, 0.9618, 0.4081, 0.9638, 0.4063, 0.9659, 0.4061, 0.9639, 0.4084, 0.9678, 0.4063, 0.9659, 0.4082, 0.9658, 0.4084, 0.9678, 0.4066, 0.9699, 0.4064, 0.9679, 0.4086, 0.9698, 0.4067, 0.9719, 0.4066, 0.9699, 0.4087, 0.9718, 0.4068, 0.9739, 0.4067, 0.9719, 0.409, 0.9758, 0.4068, 0.9739, 0.4088, 0.9738, 0.4091, 0.9777, 0.407, 0.9759, 0.409, 0.9758, 0.4092, 0.9793, 0.4071, 0.9779, 0.4091, 0.9777, 0.4094, 0.9811, 0.4073, 0.9799, 0.4092, 0.9793, 0.4097, 0.9837, 0.4074, 0.9818, 0.4094, 0.9811, 0.4052, 0.9523, 0.4039, 0.9541, 0.4038, 0.9522, 0.406, 0.9556, 0.4039, 0.9541, 0.4063, 0.9532, 0.4059, 0.958, 0.4039, 0.9562, 0.406, 0.9556, 0.406, 0.9599, 0.4039, 0.9581, 0.4059, 0.958, 0.4061, 0.9619, 0.404, 0.96, 0.406, 0.9599, 0.4061, 0.9639, 0.4041, 0.9621, 0.4061, 0.9619, 0.4063, 0.9659, 0.4041, 0.964, 0.4061, 0.9639, 0.4063, 0.9659, 0.4043, 0.968, 0.4042, 0.966, 0.4064, 0.9679, 0.4055, 0.9691, 0.4053, 0.969, 0.4044, 0.969, 0.4043, 0.968, 0.4067, 0.9719, 0.4057, 0.9711, 0.4058, 0.971, 0.406, 0.9705, 0.4061, 0.97, 0.406, 0.97, 0.4066, 0.9699, 0.4067, 0.9719, 0.4048, 0.9741, 0.4046, 0.9721, 0.4068, 0.9739, 0.4049, 0.9761, 0.4048, 0.9741, 0.407, 0.9759, 0.4051, 0.9781, 0.4049, 0.9761, 0.4073, 0.9799, 0.4051, 0.9781, 0.4071, 0.9779, 0.4074, 0.9818, 0.4052, 0.98, 0.4073, 0.9799, 0.4079, 0.9843, 0.4052, 0.9819, 0.4074, 0.9818, 0.4064, 0.9854, 0.4051, 0.9838, 0.4079, 0.9843, 0.4039, 0.9541, 0.402, 0.9533, 0.4038, 0.9522, 0.4039, 0.9562, 0.4017, 0.9547, 0.4039, 0.9541, 0.4039, 0.9581, 0.4017, 0.9565, 0.4039, 0.9562, 0.404, 0.96, 0.4019, 0.9583, 0.4039, 0.9581, 0.404, 0.96, 0.402, 0.9621, 0.402, 0.9601, 0.4041, 0.964, 0.402, 0.9621, 0.4041, 0.9621, 0.4042, 0.966, 0.4021, 0.9641, 0.4041, 0.964, 0.4043, 0.968, 0.4023, 0.9662, 0.4042, 0.966, 0.4056, 0.9692, 0.4059, 0.9697, 0.4049, 0.9701, 0.4049, 0.9701, 0.4046, 0.9721, 0.4025, 0.9701, 0.4036, 0.9701, 0.4036, 0.9702, 0.4038, 0.9707, 0.4041, 0.9711, 0.4045, 0.9714, 0.4046, 0.9714, 0.4048, 0.9741, 0.4026, 0.9722, 0.4046, 0.9721, 0.4048, 0.9741, 0.4029, 0.9762, 0.4028, 0.9742, 0.4051, 0.9781, 0.4029, 0.9762, 0.4049, 0.9761, 0.4052, 0.98, 0.403, 0.9782, 0.4051, 0.9781, 0.4052, 0.9819, 0.403, 0.98, 0.4052, 0.98, 0.4052, 0.9819, 0.4029, 0.9836, 0.4029, 0.9818, 0.4051, 0.9838, 0.4033, 0.9872, 0.4029, 0.9836, 0.402, 0.9533, 0.3995, 0.9548, 0.3996, 0.9523, 0.4017, 0.9565, 0.3995, 0.9548, 0.4017, 0.9547, 0.4017, 0.9565, 0.3998, 0.9584, 0.3997, 0.9566, 0.4019, 0.9583, 0.4, 0.9602, 0.3998, 0.9584, 0.402, 0.9601, 0.4, 0.9622, 0.4, 0.9602, 0.4021, 0.9641, 0.4, 0.9622, 0.402, 0.9621, 0.4021, 0.9641, 0.4002, 0.9663, 0.4001, 0.9642, 0.4024, 0.9682, 0.4002, 0.9663, 0.4023, 0.9662, 0.4025, 0.9701, 0.4004, 0.9683, 0.4024, 0.9682, 0.4025, 0.9701, 0.4006, 0.9723, 0.4005, 0.9703, 0.4026, 0.9722, 0.4008, 0.9744, 0.4006, 0.9723, 0.4029, 0.9762, 0.4008, 0.9744, 0.4028, 0.9742, 0.403, 0.9782, 0.4009, 0.9764, 0.4029, 0.9762, 0.403, 0.98, 0.401, 0.9784, 0.403, 0.9782, 0.4029, 0.9818, 0.4009, 0.9801, 0.403, 0.98, 0.4029, 0.9836, 0.4007, 0.9818, 0.4029, 0.9818, 0.4029, 0.9836, 0.401, 0.9856, 0.4007, 0.9837, 0.3996, 0.9523, 0.3978, 0.9544, 0.3982, 0.9528, 0.3995, 0.9548, 0.3978, 0.9566, 0.3978, 0.9544, 0.3997, 0.9566, 0.398, 0.9584, 0.3978, 0.9566, 0.3998, 0.9584, 0.3981, 0.9603, 0.398, 0.9584, 0.4, 0.9622, 0.3981, 0.9603, 0.4, 0.9602, 0.4, 0.9622, 0.3981, 0.9643, 0.3981, 0.9623, 0.4002, 0.9663, 0.3981, 0.9643, 0.4001, 0.9642, 0.4002, 0.9663, 0.3983, 0.9684, 0.3982, 0.9664, 0.4004, 0.9683, 0.3985, 0.9704, 0.3983, 0.9684, 0.4005, 0.9703, 0.3986, 0.9724, 0.3985, 0.9704, 0.4006, 0.9723, 0.3987, 0.9745, 0.3986, 0.9724, 0.4009, 0.9764, 0.3987, 0.9745, 0.4008, 0.9744, 0.4009, 0.9764, 0.399, 0.9785, 0.3989, 0.9765, 0.4009, 0.9801, 0.399, 0.9785, 0.401, 0.9784, 0.4007, 0.9818, 0.3989, 0.9803, 0.4009, 0.9801, 0.4007, 0.9837, 0.3988, 0.9821, 0.4007, 0.9818, 0.401, 0.9856, 0.3989, 0.984, 0.4007, 0.9837, 0.3969, 0.951, 0.3957, 0.9525, 0.3955, 0.9509, 0.3978, 0.9544, 0.3957, 0.9525, 0.3982, 0.9528, 0.3978, 0.9544, 0.396, 0.9565, 0.3958, 0.9546, 0.3978, 0.9566, 0.3961, 0.9584, 0.396, 0.9565, 0.3981, 0.9603, 0.3961, 0.9584, 0.398, 0.9584, 0.3981, 0.9623, 0.3961, 0.9602, 0.3981, 0.9603, 0.3981, 0.9643, 0.3962, 0.9624, 0.3981, 0.9623, 0.3982, 0.9664, 0.3961, 0.9645, 0.3981, 0.9643, 0.3983, 0.9684, 0.3962, 0.9665, 0.3982, 0.9664, 0.3983, 0.9684, 0.3964, 0.9706, 0.3963, 0.9685, 0.3985, 0.9704, 0.3966, 0.9726, 0.3964, 0.9706, 0.3987, 0.9745, 0.3966, 0.9726, 0.3986, 0.9724, 0.3989, 0.9765, 0.3967, 0.9746, 0.3987, 0.9745, 0.399, 0.9785, 0.3968, 0.9767, 0.3989, 0.9765, 0.3989, 0.9803, 0.397, 0.9787, 0.399, 0.9785, 0.3988, 0.9821, 0.397, 0.9807, 0.3989, 0.9803, 0.3989, 0.984, 0.397, 0.9825, 0.3988, 0.9821, 0.3988, 0.9852, 0.3971, 0.9845, 0.3989, 0.984, 0.3955, 0.9509, 0.3939, 0.9529, 0.3939, 0.9508, 0.3958, 0.9546, 0.3939, 0.9529, 0.3957, 0.9525, 0.3958, 0.9546, 0.3941, 0.9564, 0.3937, 0.9545, 0.396, 0.9565, 0.3938, 0.9582, 0.3941, 0.9564, 0.3961, 0.9602, 0.3938, 0.9582, 0.3961, 0.9584, 0.3962, 0.9624, 0.3937, 0.9598, 0.3961, 0.9602, 0.3961, 0.9645, 0.3942, 0.9624, 0.3962, 0.9624, 0.3962, 0.9665, 0.3941, 0.9646, 0.3961, 0.9645, 0.3963, 0.9685, 0.3941, 0.9666, 0.3962, 0.9665, 0.3964, 0.9706, 0.3943, 0.9687, 0.3963, 0.9685, 0.3966, 0.9726, 0.3944, 0.9707, 0.3964, 0.9706, 0.3967, 0.9746, 0.3945, 0.9727, 0.3966, 0.9726, 0.3967, 0.9746, 0.3948, 0.9768, 0.3946, 0.9748, 0.3968, 0.9767, 0.3949, 0.9789, 0.3948, 0.9768, 0.397, 0.9807, 0.3949, 0.9789, 0.397, 0.9787, 0.397, 0.9825, 0.3951, 0.981, 0.397, 0.9807, 0.3971, 0.9845, 0.3951, 0.9833, 0.397, 0.9825, 0.3967, 0.9856, 0.3954, 0.985, 0.3971, 0.9845, 0.3939, 0.9529, 0.3925, 0.9515, 0.3939, 0.9508, 0.3937, 0.9545, 0.3915, 0.9528, 0.3939, 0.9529, 0.3937, 0.9545, 0.392, 0.9563, 0.3928, 0.9548, 0.392, 0.9563, 0.3925, 0.9575, 0.3901, 0.9574, 0.3937, 0.9598, 0.392, 0.9585, 0.3938, 0.9582, 0.3942, 0.9624, 0.3923, 0.9601, 0.3937, 0.9598, 0.3941, 0.9646, 0.3922, 0.9626, 0.3942, 0.9624, 0.3941, 0.9666, 0.3921, 0.9647, 0.3941, 0.9646, 0.3941, 0.9666, 0.3917, 0.9682, 0.3919, 0.9666, 0.3943, 0.9687, 0.3923, 0.9707, 0.3917, 0.9682, 0.3944, 0.9707, 0.3925, 0.9728, 0.3923, 0.9707, 0.3946, 0.9748, 0.3925, 0.9728, 0.3945, 0.9727, 0.3948, 0.9768, 0.3927, 0.9744, 0.3946, 0.9748, 0.3949, 0.9789, 0.3925, 0.9765, 0.3948, 0.9768, 0.3951, 0.981, 0.3931, 0.9789, 0.3949, 0.9789, 0.3951, 0.9833, 0.393, 0.9814, 0.3951, 0.981, 0.3951, 0.9833, 0.3934, 0.9853, 0.3917, 0.9845, 0.3954, 0.985, 0.3943, 0.9865, 0.3934, 0.9853, 0.3922, 0.9626, 0.3909, 0.9604, 0.3923, 0.9601, 0.3921, 0.9647, 0.3907, 0.9624, 0.3922, 0.9626, 0.3919, 0.9666, 0.3901, 0.9649, 0.3921, 0.9647, 0.3917, 0.9682, 0.3885, 0.9665, 0.3919, 0.9666, 0.3917, 0.9682, 0.3906, 0.9706, 0.39, 0.9692, 0.3925, 0.9728, 0.3906, 0.9706, 0.3923, 0.9707, 0.3927, 0.9744, 0.3907, 0.9728, 0.3925, 0.9728, 0.3925, 0.9765, 0.3918, 0.975, 0.3927, 0.9744, 0.3931, 0.9789, 0.3914, 0.9764, 0.3925, 0.9765, 0.3931, 0.9789, 0.391, 0.9809, 0.3917, 0.9786, 0.393, 0.9814, 0.3918, 0.982, 0.391, 0.9809, 0.3906, 0.9706, 0.3897, 0.9701, 0.39, 0.9692, 0.3907, 0.9728, 0.3886, 0.9721, 0.3906, 0.9706, 0.3896, 0.9748, 0.3886, 0.9734, 0.3907, 0.9728, 0.4212, 0.9705, 0.4195, 0.9709, 0.4194, 0.9696, 0.4212, 0.9705, 0.4223, 0.9723, 0.4199, 0.9729, 0.4223, 0.9723, 0.4219, 0.9741, 0.4206, 0.9749, 0.4223, 0.976, 0.4213, 0.9776, 0.4206, 0.9749, 0.4195, 0.9709, 0.4182, 0.9711, 0.4183, 0.969, 0.4195, 0.9709, 0.4199, 0.9729, 0.4185, 0.973, 0.4199, 0.9729, 0.4206, 0.9749, 0.4189, 0.975, 0.4213, 0.9776, 0.4187, 0.9773, 0.4189, 0.975, 0.4204, 0.9795, 0.4185, 0.9796, 0.4187, 0.9773, 0.4204, 0.9795, 0.4211, 0.9812, 0.4189, 0.9813, 0.4211, 0.9812, 0.4222, 0.9831, 0.4196, 0.983, 0.4217, 0.9843, 0.4194, 0.9852, 0.4196, 0.983, 0.4183, 0.969, 0.4165, 0.9692, 0.417, 0.9672, 0.4182, 0.9711, 0.4166, 0.9712, 0.4165, 0.9692, 0.4182, 0.9711, 0.4185, 0.973, 0.4168, 0.9732, 0.4189, 0.975, 0.417, 0.9751, 0.4168, 0.9732, 0.4189, 0.975, 0.4187, 0.9773, 0.4171, 0.9772, 0.4187, 0.9773, 0.4185, 0.9796, 0.4172, 0.9792, 0.4185, 0.9796, 0.4189, 0.9813, 0.4174, 0.9812, 0.4189, 0.9813, 0.4196, 0.983, 0.4176, 0.9831, 0.4194, 0.9852, 0.4178, 0.9856, 0.4176, 0.9831, 0.418, 0.9642, 0.417, 0.9672, 0.4147, 0.9675, 0.4165, 0.9692, 0.4146, 0.9694, 0.4147, 0.9675, 0.4165, 0.9692, 0.4166, 0.9712, 0.4147, 0.9713, 0.4166, 0.9712, 0.4168, 0.9732, 0.4148, 0.9733, 0.417, 0.9751, 0.415, 0.9753, 0.4148, 0.9733, 0.4171, 0.9772, 0.4151, 0.9773, 0.415, 0.9753, 0.4171, 0.9772, 0.4172, 0.9792, 0.4153, 0.9792, 0.4172, 0.9792, 0.4174, 0.9812, 0.4155, 0.9811, 0.4174, 0.9812, 0.4176, 0.9831, 0.4147, 0.9853, 0.4176, 0.9831, 0.4178, 0.9856, 0.4162, 0.9861, 0.4154, 0.9639, 0.4144, 0.9657, 0.4124, 0.9654, 0.4144, 0.9657, 0.4147, 0.9675, 0.4125, 0.9676, 0.4147, 0.9675, 0.4146, 0.9694, 0.4126, 0.9695, 0.4146, 0.9694, 0.4147, 0.9713, 0.4127, 0.9715, 0.4148, 0.9733, 0.4128, 0.9735, 0.4127, 0.9715, 0.415, 0.9753, 0.413, 0.9755, 0.4128, 0.9735, 0.415, 0.9753, 0.4151, 0.9773, 0.4131, 0.9774, 0.4151, 0.9773, 0.4153, 0.9792, 0.4133, 0.979, 0.4153, 0.9792, 0.4155, 0.9811, 0.4134, 0.9808, 0.4155, 0.9811, 0.4147, 0.9853, 0.4131, 0.9836, 0.412, 0.9616, 0.41, 0.9617, 0.4102, 0.9597, 0.4121, 0.9636, 0.4101, 0.9637, 0.41, 0.9617, 0.4124, 0.9654, 0.4103, 0.9657, 0.4101, 0.9637, 0.4125, 0.9676, 0.4104, 0.9677, 0.4103, 0.9657, 0.4125, 0.9676, 0.4126, 0.9695, 0.4105, 0.9696, 0.4127, 0.9715, 0.4107, 0.9716, 0.4105, 0.9696, 0.4127, 0.9715, 0.4128, 0.9735, 0.4108, 0.9736, 0.4128, 0.9735, 0.413, 0.9755, 0.411, 0.9756, 0.4131, 0.9774, 0.4111, 0.9774, 0.411, 0.9756, 0.4131, 0.9774, 0.4133, 0.979, 0.4112, 0.9789, 0.4133, 0.979, 0.4134, 0.9808, 0.4114, 0.9806, 0.4134, 0.9808, 0.4131, 0.9836, 0.4113, 0.9836, 0.4098, 0.9539, 0.4097, 0.9559, 0.4079, 0.9558, 0.4097, 0.9559, 0.4102, 0.9577, 0.4079, 0.9579, 0.4102, 0.9597, 0.4079, 0.9598, 0.4079, 0.9579, 0.41, 0.9617, 0.408, 0.9618, 0.4079, 0.9598, 0.4101, 0.9637, 0.4081, 0.9638, 0.408, 0.9618, 0.4103, 0.9657, 0.4082, 0.9658, 0.4081, 0.9638, 0.4103, 0.9657, 0.4104, 0.9677, 0.4084, 0.9678, 0.4104, 0.9677, 0.4105, 0.9696, 0.4086, 0.9698, 0.4105, 0.9696, 0.4107, 0.9716, 0.4087, 0.9718, 0.4108, 0.9736, 0.4088, 0.9738, 0.4087, 0.9718, 0.4108, 0.9736, 0.411, 0.9756, 0.409, 0.9758, 0.4111, 0.9774, 0.4091, 0.9777, 0.409, 0.9758, 0.4112, 0.9789, 0.4092, 0.9793, 0.4091, 0.9777, 0.4114, 0.9806, 0.4094, 0.9811, 0.4092, 0.9793, 0.4113, 0.9836, 0.4097, 0.9837, 0.4094, 0.9811, 0.4078, 0.9542, 0.4079, 0.9558, 0.406, 0.9556, 0.4079, 0.9579, 0.4059, 0.958, 0.406, 0.9556, 0.4079, 0.9598, 0.406, 0.9599, 0.4059, 0.958, 0.408, 0.9618, 0.4061, 0.9619, 0.406, 0.9599, 0.4081, 0.9638, 0.4061, 0.9639, 0.4061, 0.9619, 0.4081, 0.9638, 0.4082, 0.9658, 0.4063, 0.9659, 0.4084, 0.9678, 0.4064, 0.9679, 0.4063, 0.9659, 0.4084, 0.9678, 0.4086, 0.9698, 0.4066, 0.9699, 0.4086, 0.9698, 0.4087, 0.9718, 0.4067, 0.9719, 0.4087, 0.9718, 0.4088, 0.9738, 0.4068, 0.9739, 0.409, 0.9758, 0.407, 0.9759, 0.4068, 0.9739, 0.4091, 0.9777, 0.4071, 0.9779, 0.407, 0.9759, 0.4092, 0.9793, 0.4073, 0.9799, 0.4071, 0.9779, 0.4094, 0.9811, 0.4074, 0.9818, 0.4073, 0.9799, 0.4097, 0.9837, 0.4079, 0.9843, 0.4074, 0.9818, 0.4052, 0.9523, 0.4063, 0.9532, 0.4039, 0.9541, 0.406, 0.9556, 0.4039, 0.9562, 0.4039, 0.9541, 0.4059, 0.958, 0.4039, 0.9581, 0.4039, 0.9562, 0.406, 0.9599, 0.404, 0.96, 0.4039, 0.9581, 0.4061, 0.9619, 0.4041, 0.9621, 0.404, 0.96, 0.4061, 0.9639, 0.4041, 0.964, 0.4041, 0.9621, 0.4063, 0.9659, 0.4042, 0.966, 0.4041, 0.964, 0.4063, 0.9659, 0.4064, 0.9679, 0.4043, 0.968, 0.4064, 0.9679, 0.4066, 0.9699, 0.406, 0.97, 0.4059, 0.9697, 0.4056, 0.9692, 0.4055, 0.9691, 0.4067, 0.9719, 0.4046, 0.9721, 0.4046, 0.9714, 0.4054, 0.9713, 0.4057, 0.9711, 0.4067, 0.9719, 0.4068, 0.9739, 0.4048, 0.9741, 0.4068, 0.9739, 0.407, 0.9759, 0.4049, 0.9761, 0.407, 0.9759, 0.4071, 0.9779, 0.4051, 0.9781, 0.4073, 0.9799, 0.4052, 0.98, 0.4051, 0.9781, 0.4074, 0.9818, 0.4052, 0.9819, 0.4052, 0.98, 0.4079, 0.9843, 0.4051, 0.9838, 0.4052, 0.9819, 0.4064, 0.9854, 0.4051, 0.987, 0.4051, 0.9838, 0.4039, 0.9541, 0.4017, 0.9547, 0.402, 0.9533, 0.4039, 0.9562, 0.4017, 0.9565, 0.4017, 0.9547, 0.4039, 0.9581, 0.4019, 0.9583, 0.4017, 0.9565, 0.404, 0.96, 0.402, 0.9601, 0.4019, 0.9583, 0.404, 0.96, 0.4041, 0.9621, 0.402, 0.9621, 0.4041, 0.964, 0.4021, 0.9641, 0.402, 0.9621, 0.4042, 0.966, 0.4023, 0.9662, 0.4021, 0.9641, 0.4043, 0.968, 0.4024, 0.9682, 0.4023, 0.9662, 0.4038, 0.9695, 0.4039, 0.9693, 0.4048, 0.9701, 0.4048, 0.9701, 0.4046, 0.9721, 0.4026, 0.9722, 0.4025, 0.9701, 0.4048, 0.9741, 0.4028, 0.9742, 0.4026, 0.9722, 0.4048, 0.9741, 0.4049, 0.9761, 0.4029, 0.9762, 0.4051, 0.9781, 0.403, 0.9782, 0.4029, 0.9762, 0.4052, 0.98, 0.403, 0.98, 0.403, 0.9782, 0.4052, 0.9819, 0.4029, 0.9818, 0.403, 0.98, 0.4052, 0.9819, 0.4051, 0.9838, 0.4029, 0.9836, 0.4051, 0.9838, 0.4051, 0.987, 0.4033, 0.9872, 0.402, 0.9533, 0.4017, 0.9547, 0.3995, 0.9548, 0.4017, 0.9565, 0.3997, 0.9566, 0.3995, 0.9548, 0.4017, 0.9565, 0.4019, 0.9583, 0.3998, 0.9584, 0.4019, 0.9583, 0.402, 0.9601, 0.4, 0.9602, 0.402, 0.9601, 0.402, 0.9621, 0.4, 0.9622, 0.4021, 0.9641, 0.4001, 0.9642, 0.4, 0.9622, 0.4021, 0.9641, 0.4023, 0.9662, 0.4002, 0.9663, 0.4024, 0.9682, 0.4004, 0.9683, 0.4002, 0.9663, 0.4025, 0.9701, 0.4005, 0.9703, 0.4004, 0.9683, 0.4025, 0.9701, 0.4026, 0.9722, 0.4006, 0.9723, 0.4026, 0.9722, 0.4028, 0.9742, 0.4008, 0.9744, 0.4029, 0.9762, 0.4009, 0.9764, 0.4008, 0.9744, 0.403, 0.9782, 0.401, 0.9784, 0.4009, 0.9764, 0.403, 0.98, 0.4009, 0.9801, 0.401, 0.9784, 0.4029, 0.9818, 0.4007, 0.9818, 0.4009, 0.9801, 0.4029, 0.9836, 0.4007, 0.9837, 0.4007, 0.9818, 0.4029, 0.9836, 0.4033, 0.9872, 0.401, 0.9856, 0.3996, 0.9523, 0.3995, 0.9548, 0.3978, 0.9544, 0.3995, 0.9548, 0.3997, 0.9566, 0.3978, 0.9566, 0.3997, 0.9566, 0.3998, 0.9584, 0.398, 0.9584, 0.3998, 0.9584, 0.4, 0.9602, 0.3981, 0.9603, 0.4, 0.9622, 0.3981, 0.9623, 0.3981, 0.9603, 0.4, 0.9622, 0.4001, 0.9642, 0.3981, 0.9643, 0.4002, 0.9663, 0.3982, 0.9664, 0.3981, 0.9643, 0.4002, 0.9663, 0.4004, 0.9683, 0.3983, 0.9684, 0.4004, 0.9683, 0.4005, 0.9703, 0.3985, 0.9704, 0.4005, 0.9703, 0.4006, 0.9723, 0.3986, 0.9724, 0.4006, 0.9723, 0.4008, 0.9744, 0.3987, 0.9745, 0.4009, 0.9764, 0.3989, 0.9765, 0.3987, 0.9745, 0.4009, 0.9764, 0.401, 0.9784, 0.399, 0.9785, 0.4009, 0.9801, 0.3989, 0.9803, 0.399, 0.9785, 0.4007, 0.9818, 0.3988, 0.9821, 0.3989, 0.9803, 0.4007, 0.9837, 0.3989, 0.984, 0.3988, 0.9821, 0.401, 0.9856, 0.3988, 0.9852, 0.3989, 0.984, 0.3969, 0.951, 0.3982, 0.9528, 0.3957, 0.9525, 0.3978, 0.9544, 0.3958, 0.9546, 0.3957, 0.9525, 0.3978, 0.9544, 0.3978, 0.9566, 0.396, 0.9565, 0.3978, 0.9566, 0.398, 0.9584, 0.3961, 0.9584, 0.3981, 0.9603, 0.3961, 0.9602, 0.3961, 0.9584, 0.3981, 0.9623, 0.3962, 0.9624, 0.3961, 0.9602, 0.3981, 0.9643, 0.3961, 0.9645, 0.3962, 0.9624, 0.3982, 0.9664, 0.3962, 0.9665, 0.3961, 0.9645, 0.3983, 0.9684, 0.3963, 0.9685, 0.3962, 0.9665, 0.3983, 0.9684, 0.3985, 0.9704, 0.3964, 0.9706, 0.3985, 0.9704, 0.3986, 0.9724, 0.3966, 0.9726, 0.3987, 0.9745, 0.3967, 0.9746, 0.3966, 0.9726, 0.3989, 0.9765, 0.3968, 0.9767, 0.3967, 0.9746, 0.399, 0.9785, 0.397, 0.9787, 0.3968, 0.9767, 0.3989, 0.9803, 0.397, 0.9807, 0.397, 0.9787, 0.3988, 0.9821, 0.397, 0.9825, 0.397, 0.9807, 0.3989, 0.984, 0.3971, 0.9845, 0.397, 0.9825, 0.3988, 0.9852, 0.3967, 0.9856, 0.3971, 0.9845, 0.3955, 0.9509, 0.3957, 0.9525, 0.3939, 0.9529, 0.3958, 0.9546, 0.3937, 0.9545, 0.3939, 0.9529, 0.3958, 0.9546, 0.396, 0.9565, 0.3941, 0.9564, 0.396, 0.9565, 0.3961, 0.9584, 0.3938, 0.9582, 0.3961, 0.9602, 0.3937, 0.9598, 0.3938, 0.9582, 0.3962, 0.9624, 0.3942, 0.9624, 0.3937, 0.9598, 0.3961, 0.9645, 0.3941, 0.9646, 0.3942, 0.9624, 0.3962, 0.9665, 0.3941, 0.9666, 0.3941, 0.9646, 0.3963, 0.9685, 0.3943, 0.9687, 0.3941, 0.9666, 0.3964, 0.9706, 0.3944, 0.9707, 0.3943, 0.9687, 0.3966, 0.9726, 0.3945, 0.9727, 0.3944, 0.9707, 0.3967, 0.9746, 0.3946, 0.9748, 0.3945, 0.9727, 0.3967, 0.9746, 0.3968, 0.9767, 0.3948, 0.9768, 0.3968, 0.9767, 0.397, 0.9787, 0.3949, 0.9789, 0.397, 0.9807, 0.3951, 0.981, 0.3949, 0.9789, 0.397, 0.9825, 0.3951, 0.9833, 0.3951, 0.981, 0.3971, 0.9845, 0.3954, 0.985, 0.3951, 0.9833, 0.3967, 0.9856, 0.3955, 0.987, 0.3954, 0.985, 0.3939, 0.9529, 0.3915, 0.9528, 0.3925, 0.9515, 0.3937, 0.9545, 0.3928, 0.9548, 0.3915, 0.9528, 0.3937, 0.9545, 0.3941, 0.9564, 0.392, 0.9563, 0.3937, 0.9598, 0.3923, 0.9601, 0.392, 0.9585, 0.3942, 0.9624, 0.3922, 0.9626, 0.3923, 0.9601, 0.3941, 0.9646, 0.3921, 0.9647, 0.3922, 0.9626, 0.3941, 0.9666, 0.3919, 0.9666, 0.3921, 0.9647, 0.3941, 0.9666, 0.3943, 0.9687, 0.3917, 0.9682, 0.3943, 0.9687, 0.3944, 0.9707, 0.3923, 0.9707, 0.3944, 0.9707, 0.3945, 0.9727, 0.3925, 0.9728, 0.3946, 0.9748, 0.3927, 0.9744, 0.3925, 0.9728, 0.3948, 0.9768, 0.3925, 0.9765, 0.3927, 0.9744, 0.3949, 0.9789, 0.3931, 0.9789, 0.3925, 0.9765, 0.3951, 0.981, 0.393, 0.9814, 0.3931, 0.9789, 0.3951, 0.9833, 0.3917, 0.9845, 0.393, 0.9814, 0.3951, 0.9833, 0.3954, 0.985, 0.3934, 0.9853, 0.3954, 0.985, 0.3955, 0.987, 0.3943, 0.9865, 0.3922, 0.9626, 0.3907, 0.9624, 0.3909, 0.9604, 0.3921, 0.9647, 0.3901, 0.9649, 0.3907, 0.9624, 0.3919, 0.9666, 0.3885, 0.9665, 0.3901, 0.9649, 0.3917, 0.9682, 0.3886, 0.9682, 0.3885, 0.9665, 0.3917, 0.9682, 0.3923, 0.9707, 0.3906, 0.9706, 0.3925, 0.9728, 0.3907, 0.9728, 0.3906, 0.9706, 0.3927, 0.9744, 0.3915, 0.9741, 0.3907, 0.9728, 0.3925, 0.9765, 0.3914, 0.9764, 0.3918, 0.975, 0.3931, 0.9789, 0.3917, 0.9786, 0.3914, 0.9764, 0.3931, 0.9789, 0.393, 0.9814, 0.391, 0.9809, 0.393, 0.9814, 0.3917, 0.9845, 0.3918, 0.982, 0.3906, 0.9706, 0.3886, 0.9721, 0.3897, 0.9701, 0.3907, 0.9728, 0.3886, 0.9734, 0.3886, 0.9721, 0.412, 0.9616, 0.413, 0.96, 0.4139, 0.962, 0.4144, 0.9657, 0.4154, 0.9639, 0.418, 0.9642, 0.4183, 0.969, 0.4202, 0.9658, 0.4194, 0.9696, 0.417, 0.9672, 0.418, 0.9642, 0.4202, 0.9658, 0.4121, 0.9636, 0.4139, 0.962, 0.4154, 0.9639, 0.4102, 0.9597, 0.4134, 0.9567, 0.413, 0.96, 0.4102, 0.9577, 0.4116, 0.9555, 0.4134, 0.9567, 0.4097, 0.9559, 0.4098, 0.9539, 0.4116, 0.9555, 0.983, 0.9525, 0.9803, 0.9549, 0.9796, 0.9539, 0.9823, 0.9514, 0.9578, 0.9884, 0.9596, 0.9851, 0.9609, 0.9858, 0.9592, 0.9891, 0.9496, 0.966, 0.9527, 0.9661, 0.9522, 0.9674, 0.949, 0.9674, 0.9667, 0.9464, 0.9672, 0.9499, 0.9654, 0.9499, 0.9645, 0.9464, 0.9829, 0.9807, 0.9801, 0.9786, 0.9808, 0.9769, 0.9838, 0.9786, 0.9565, 0.9871, 0.9585, 0.9841, 0.9596, 0.9851, 0.9578, 0.9884, 0.9599, 0.9481, 0.9615, 0.9513, 0.96, 0.9524, 0.9578, 0.9495, 0.9499, 0.9637, 0.9529, 0.9643, 0.9527, 0.9661, 0.9496, 0.966, 0.9848, 0.9764, 0.9816, 0.9751, 0.9828, 0.9732, 0.9863, 0.974, 0.9688, 0.9894, 0.9685, 0.9861, 0.9703, 0.986, 0.9712, 0.9895, 0.9761, 0.9481, 0.9743, 0.9509, 0.9726, 0.9503, 0.9739, 0.9474, 0.987, 0.9713, 0.9833, 0.9708, 0.9835, 0.9673, 0.987, 0.9672, 0.9551, 0.9852, 0.9571, 0.9827, 0.9585, 0.9841, 0.9565, 0.9871, 0.9607, 0.9895, 0.9622, 0.9862, 0.9634, 0.9864, 0.9621, 0.9898, 0.95, 0.9616, 0.953, 0.9627, 0.9529, 0.9643, 0.9499, 0.9637, 0.9863, 0.974, 0.9828, 0.9732, 0.9833, 0.9708, 0.987, 0.9713, 0.979, 0.9495, 0.9767, 0.952, 0.9756, 0.9513, 0.9777, 0.9486, 0.9838, 0.9786, 0.9808, 0.9769, 0.9816, 0.9751, 0.9848, 0.9764, 0.9542, 0.9838, 0.9564, 0.9816, 0.9571, 0.9827, 0.9551, 0.9852, 0.9502, 0.9593, 0.9533, 0.9607, 0.953, 0.9627, 0.95, 0.9616, 0.9777, 0.9486, 0.9756, 0.9513, 0.9743, 0.9509, 0.9761, 0.9481, 0.981, 0.9836, 0.9784, 0.9811, 0.9801, 0.9786, 0.9829, 0.9807, 0.9739, 0.9474, 0.9726, 0.9503, 0.9712, 0.9502, 0.9722, 0.9471, 0.9515, 0.9557, 0.9545, 0.9576, 0.9537, 0.9597, 0.9507, 0.9581, 0.9794, 0.9851, 0.9771, 0.9824, 0.9784, 0.9811, 0.981, 0.9836, 0.9527, 0.9542, 0.9556, 0.9563, 0.9545, 0.9576, 0.9515, 0.9557, 0.9531, 0.9821, 0.9558, 0.98, 0.9564, 0.9816, 0.9542, 0.9838, 0.9507, 0.9581, 0.9537, 0.9597, 0.9533, 0.9607, 0.9502, 0.9593, 0.9773, 0.9864, 0.9753, 0.9835, 0.9771, 0.9824, 0.9794, 0.9851, 0.9543, 0.9519, 0.9571, 0.9543, 0.9561, 0.9551, 0.9532, 0.9527, 0.9754, 0.9875, 0.9738, 0.9845, 0.9753, 0.9835, 0.9773, 0.9864, 0.9493, 0.9705, 0.9522, 0.9701, 0.9525, 0.9719, 0.9496, 0.9724, 0.9805, 0.9503, 0.9779, 0.9526, 0.9767, 0.952, 0.979, 0.9495, 0.9532, 0.9527, 0.9561, 0.9551, 0.9556, 0.9563, 0.9527, 0.9542, 0.9645, 0.9464, 0.9654, 0.9499, 0.9638, 0.9503, 0.9626, 0.9468, 0.9525, 0.9808, 0.9552, 0.979, 0.9558, 0.98, 0.9531, 0.9821, 0.9868, 0.9653, 0.9834, 0.9657, 0.9834, 0.9639, 0.9869, 0.9632, 0.9488, 0.9686, 0.9519, 0.9683, 0.9522, 0.9701, 0.9493, 0.9705, 0.9722, 0.9471, 0.9712, 0.9502, 0.97, 0.95, 0.9706, 0.9468, 0.9869, 0.9632, 0.9834, 0.9639, 0.9831, 0.9623, 0.9864, 0.9614, 0.966, 0.9899, 0.9664, 0.9864, 0.9685, 0.9861, 0.9688, 0.9894, 0.9523, 0.9791, 0.9547, 0.9776, 0.9552, 0.979, 0.9525, 0.9808, 0.9864, 0.9614, 0.9831, 0.9623, 0.9828, 0.9608, 0.9861, 0.9596, 0.9578, 0.9495, 0.96, 0.9524, 0.9585, 0.9534, 0.956, 0.951, 0.949, 0.9674, 0.9522, 0.9674, 0.9519, 0.9683, 0.9488, 0.9686, 0.9738, 0.9883, 0.9725, 0.9851, 0.9738, 0.9845, 0.9754, 0.9875, 0.987, 0.9672, 0.9835, 0.9673, 0.9834, 0.9657, 0.9868, 0.9653, 0.9518, 0.9774, 0.9543, 0.9763, 0.9547, 0.9776, 0.9523, 0.9791, 0.9725, 0.9889, 0.9714, 0.9856, 0.9725, 0.9851, 0.9738, 0.9883, 0.9592, 0.9891, 0.9609, 0.9858, 0.9622, 0.9862, 0.9607, 0.9895, 0.9823, 0.9514, 0.9796, 0.9539, 0.9779, 0.9526, 0.9805, 0.9503, 0.9506, 0.9756, 0.9533, 0.9748, 0.9543, 0.9763, 0.9518, 0.9774, 0.9706, 0.9468, 0.97, 0.95, 0.9686, 0.9502, 0.9686, 0.9469, 0.9497, 0.9738, 0.9527, 0.9731, 0.9533, 0.9748, 0.9506, 0.9756, 0.9626, 0.9468, 0.9638, 0.9503, 0.9615, 0.9513, 0.9599, 0.9481, 0.9686, 0.9469, 0.9686, 0.9502, 0.9672, 0.9499, 0.9667, 0.9464, 0.9861, 0.9596, 0.9828, 0.9608, 0.982, 0.9594, 0.9851, 0.958, 0.9496, 0.9724, 0.9525, 0.9719, 0.9527, 0.9731, 0.9497, 0.9738, 0.9712, 0.9895, 0.9703, 0.986, 0.9714, 0.9856, 0.9725, 0.9889, 0.9644, 0.9897, 0.9652, 0.9864, 0.9664, 0.9864, 0.966, 0.9899, 0.9621, 0.9898, 0.9634, 0.9864, 0.9652, 0.9864, 0.9644, 0.9897, 0.9851, 0.958, 0.982, 0.9594, 0.9815, 0.9579, 0.9843, 0.9561, 0.9843, 0.9561, 0.9815, 0.9579, 0.9808, 0.9567, 0.9834, 0.9546, 0.9834, 0.9546, 0.9808, 0.9567, 0.9803, 0.9549, 0.983, 0.9525, 0.956, 0.951, 0.9585, 0.9534, 0.9571, 0.9543, 0.9543, 0.9519, 0.9803, 0.9549, 0.9777, 0.9566, 0.9772, 0.9559, 0.9796, 0.9539, 0.9596, 0.9851, 0.9612, 0.9824, 0.9622, 0.9829, 0.9609, 0.9858, 0.9527, 0.9661, 0.9552, 0.9664, 0.9551, 0.9675, 0.9522, 0.9674, 0.9672, 0.9499, 0.9675, 0.9527, 0.966, 0.953, 0.9654, 0.9499, 0.9801, 0.9786, 0.9769, 0.9767, 0.9777, 0.9753, 0.9808, 0.9769, 0.9585, 0.9841, 0.9602, 0.9817, 0.9612, 0.9824, 0.9596, 0.9851, 0.9615, 0.9513, 0.963, 0.9541, 0.9616, 0.9549, 0.96, 0.9524, 0.9529, 0.9643, 0.9555, 0.9648, 0.9552, 0.9664, 0.9527, 0.9661, 0.9816, 0.9751, 0.9785, 0.9737, 0.9792, 0.9718, 0.9828, 0.9732, 0.9685, 0.9861, 0.9681, 0.9835, 0.9695, 0.9832, 0.9703, 0.986, 0.9743, 0.9509, 0.9734, 0.9533, 0.972, 0.9529, 0.9726, 0.9503, 0.9833, 0.9708, 0.9798, 0.9699, 0.9802, 0.9671, 0.9835, 0.9673, 0.9571, 0.9827, 0.9592, 0.9807, 0.9602, 0.9817, 0.9585, 0.9841, 0.9622, 0.9862, 0.9631, 0.9832, 0.964, 0.9834, 0.9634, 0.9864, 0.953, 0.9627, 0.9557, 0.9633, 0.9555, 0.9648, 0.9529, 0.9643, 0.9828, 0.9732, 0.9792, 0.9718, 0.9798, 0.9699, 0.9833, 0.9708, 0.9767, 0.952, 0.9753, 0.9542, 0.9744, 0.9537, 0.9756, 0.9513, 0.9808, 0.9769, 0.9777, 0.9753, 0.9785, 0.9737, 0.9816, 0.9751, 0.9564, 0.9816, 0.9585, 0.9799, 0.9592, 0.9807, 0.9571, 0.9827, 0.9533, 0.9607, 0.9562, 0.9616, 0.9557, 0.9633, 0.953, 0.9627, 0.9756, 0.9513, 0.9744, 0.9537, 0.9734, 0.9533, 0.9743, 0.9509, 0.9784, 0.9811, 0.9755, 0.9788, 0.9769, 0.9767, 0.9801, 0.9786, 0.9726, 0.9503, 0.972, 0.9529, 0.9709, 0.9527, 0.9712, 0.9502, 0.9545, 0.9576, 0.9572, 0.9592, 0.9565, 0.9608, 0.9537, 0.9597, 0.9771, 0.9824, 0.9745, 0.98, 0.9755, 0.9788, 0.9784, 0.9811, 0.9556, 0.9563, 0.958, 0.9581, 0.9572, 0.9592, 0.9545, 0.9576, 0.9558, 0.98, 0.9578, 0.9788, 0.9585, 0.9799, 0.9564, 0.9816, 0.9537, 0.9597, 0.9565, 0.9608, 0.9562, 0.9616, 0.9533, 0.9607, 0.9753, 0.9835, 0.9734, 0.981, 0.9745, 0.98, 0.9771, 0.9824, 0.9571, 0.9543, 0.9592, 0.9567, 0.9586, 0.9573, 0.9561, 0.9551, 0.9738, 0.9845, 0.9722, 0.9819, 0.9734, 0.981, 0.9753, 0.9835, 0.9522, 0.9701, 0.9551, 0.97, 0.9553, 0.9714, 0.9525, 0.9719, 0.9779, 0.9526, 0.9761, 0.9548, 0.9753, 0.9542, 0.9767, 0.952, 0.9561, 0.9551, 0.9586, 0.9573, 0.958, 0.9581, 0.9556, 0.9563, 0.9654, 0.9499, 0.966, 0.953, 0.9648, 0.9534, 0.9638, 0.9503, 0.9552, 0.979, 0.9573, 0.9778, 0.9578, 0.9788, 0.9558, 0.98, 0.9834, 0.9657, 0.9803, 0.9658, 0.9802, 0.9642, 0.9834, 0.9639, 0.9519, 0.9683, 0.9551, 0.9684, 0.9551, 0.97, 0.9522, 0.9701, 0.9712, 0.9502, 0.9709, 0.9527, 0.9699, 0.9526, 0.97, 0.95, 0.9834, 0.9639, 0.9802, 0.9642, 0.98, 0.9628, 0.9831, 0.9623, 0.9664, 0.9864, 0.9664, 0.9837, 0.9681, 0.9835, 0.9685, 0.9861, 0.9547, 0.9776, 0.9568, 0.9767, 0.9573, 0.9778, 0.9552, 0.979, 0.9831, 0.9623, 0.98, 0.9628, 0.9798, 0.9615, 0.9828, 0.9608, 0.96, 0.9524, 0.9616, 0.9549, 0.9603, 0.9558, 0.9585, 0.9534, 0.9522, 0.9674, 0.9551, 0.9675, 0.9551, 0.9684, 0.9519, 0.9683, 0.9725, 0.9851, 0.9712, 0.9825, 0.9722, 0.9819, 0.9738, 0.9845, 0.9835, 0.9673, 0.9802, 0.9671, 0.9803, 0.9658, 0.9834, 0.9657, 0.9543, 0.9763, 0.9564, 0.9755, 0.9568, 0.9767, 0.9547, 0.9776, 0.9714, 0.9856, 0.9703, 0.9828, 0.9712, 0.9825, 0.9725, 0.9851, 0.9609, 0.9858, 0.9622, 0.9829, 0.9631, 0.9832, 0.9622, 0.9862, 0.9796, 0.9539, 0.9772, 0.9559, 0.9761, 0.9548, 0.9779, 0.9526, 0.9533, 0.9748, 0.9559, 0.9741, 0.9564, 0.9755, 0.9543, 0.9763, 0.97, 0.95, 0.9699, 0.9526, 0.9687, 0.9527, 0.9686, 0.9502, 0.9527, 0.9731, 0.9555, 0.9726, 0.9559, 0.9741, 0.9533, 0.9748, 0.9638, 0.9503, 0.9648, 0.9534, 0.963, 0.9541, 0.9615, 0.9513, 0.9686, 0.9502, 0.9687, 0.9527, 0.9675, 0.9527, 0.9672, 0.9499, 0.9828, 0.9608, 0.9798, 0.9615, 0.9794, 0.9603, 0.982, 0.9594, 0.9525, 0.9719, 0.9553, 0.9714, 0.9555, 0.9726, 0.9527, 0.9731, 0.9703, 0.986, 0.9695, 0.9832, 0.9703, 0.9828, 0.9714, 0.9856, 0.9652, 0.9864, 0.9655, 0.9836, 0.9664, 0.9837, 0.9664, 0.9864, 0.9634, 0.9864, 0.964, 0.9834, 0.9655, 0.9836, 0.9652, 0.9864, 0.982, 0.9594, 0.9794, 0.9603, 0.9789, 0.959, 0.9815, 0.9579, 0.9815, 0.9579, 0.9789, 0.959, 0.9784, 0.9579, 0.9808, 0.9567, 0.9808, 0.9567, 0.9784, 0.9579, 0.9777, 0.9566, 0.9803, 0.9549, 0.9585, 0.9534, 0.9603, 0.9558, 0.9592, 0.9567, 0.9571, 0.9543, 0.3898, 0.9588, 0.3911, 0.959, 0.3909, 0.9604, 0.392, 0.9585, 0.3923, 0.9601, 0.3911, 0.959, 0.3938, 0.9582, 0.392, 0.9585, 0.3925, 0.9575, 0.3925, 0.9575, 0.392, 0.9585, 0.3912, 0.958, 0.3912, 0.958, 0.3898, 0.9588, 0.3901, 0.9574, 0.3923, 0.9601, 0.3909, 0.9604, 0.3911, 0.959, 0.3912, 0.958, 0.3911, 0.959, 0.3898, 0.9588, 0.3941, 0.9564, 0.3925, 0.9575, 0.392, 0.9563, 0.3912, 0.958, 0.3901, 0.9574, 0.3925, 0.9575, 0.3925, 0.9575, 0.3941, 0.9564, 0.3938, 0.9582, 0.3912, 0.958, 0.392, 0.9585, 0.3911, 0.959, 0.39, 0.9692, 0.3886, 0.9682, 0.3917, 0.9682, 0.39, 0.9692, 0.3897, 0.9701, 0.3886, 0.9682, 0.3927, 0.9744, 0.3918, 0.975, 0.3915, 0.9741, 0.3918, 0.975, 0.3914, 0.9764, 0.3896, 0.9748, 0.3907, 0.9728, 0.3915, 0.9741, 0.3896, 0.9748, 0.3915, 0.9741, 0.3918, 0.975, 0.3896, 0.9748, 0.4044, 0.969, 0.4043, 0.969, 0.4039, 0.9693, 0.4038, 0.9695, 0.4024, 0.9682, 0.4043, 0.968, 0.4054, 0.9713, 0.4046, 0.9714, 0.4048, 0.9702, 0.4049, 0.9702, 0.4038, 0.9707, 0.4036, 0.9702, 0.4048, 0.9702, 0.4048, 0.9702, 0.4057, 0.9711, 0.4054, 0.9713, 0.4049, 0.9702, 0.4049, 0.9702, 0.4038, 0.9695, 0.4037, 0.9697, 0.4036, 0.9701, 0.4025, 0.9701, 0.4024, 0.9682, 0.4055, 0.9691, 0.4056, 0.9692, 0.4049, 0.9701, 0.4049, 0.9701, 0.4036, 0.9701, 0.4037, 0.9697, 0.4048, 0.9701, 0.4048, 0.9702, 0.4058, 0.971, 0.4057, 0.9711, 0.4049, 0.9702, 0.4049, 0.9702, 0.4041, 0.9711, 0.4038, 0.9707, 0.4048, 0.9702, 0.4048, 0.9702, 0.406, 0.9705, 0.4058, 0.971, 0.4049, 0.9702, 0.4049, 0.9702, 0.4045, 0.9714, 0.4041, 0.9711, 0.4048, 0.9702, 0.4048, 0.9702, 0.4053, 0.969, 0.4055, 0.9691, 0.4049, 0.9701, 0.4049, 0.9701, 0.4061, 0.97, 0.406, 0.9705, 0.4049, 0.9702, 0.4049, 0.9702, 0.4046, 0.9714, 0.4045, 0.9714, 0.4048, 0.9702, 0.4048, 0.9702, 0.4044, 0.969, 0.4053, 0.969, 0.4049, 0.9701, 0.4048, 0.9701, 0.406, 0.97, 0.4061, 0.97, 0.4049, 0.9702, 0.4049, 0.9702, 0.4036, 0.9702, 0.4036, 0.9701, 0.4048, 0.9702, 0.4048, 0.9702, 0.4043, 0.969, 0.4044, 0.969, 0.4048, 0.9701, 0.4048, 0.9701, 0.4037, 0.9697, 0.4038, 0.9695, 0.4048, 0.9701, 0.4048, 0.9701, 0.4059, 0.9697, 0.406, 0.97, 0.4049, 0.9702, 0.4049, 0.9701, 0.4039, 0.9693, 0.4043, 0.969, 0.4048, 0.9701, 0.4048, 0.9701, 0.964, 0.9834, 0.9631, 0.9832, 0.9643, 0.9798, 0.9652, 0.9797, 0.9794, 0.9603, 0.9798, 0.9615, 0.9758, 0.9623, 0.9753, 0.9614, 0.9777, 0.9753, 0.9769, 0.9767, 0.9728, 0.9744, 0.9734, 0.9729, 0.9603, 0.9558, 0.9616, 0.9549, 0.9639, 0.9585, 0.9624, 0.9586, 0.9789, 0.959, 0.9794, 0.9603, 0.9753, 0.9614, 0.9747, 0.9603, 0.9792, 0.9718, 0.9785, 0.9737, 0.9743, 0.9716, 0.975, 0.9701, 0.9631, 0.9832, 0.9622, 0.9829, 0.9634, 0.9799, 0.9643, 0.9798, 0.9784, 0.9579, 0.9789, 0.959, 0.9747, 0.9603, 0.9745, 0.9592, 0.9802, 0.9671, 0.9798, 0.9699, 0.9757, 0.9689, 0.9755, 0.9665, 0.9592, 0.9567, 0.9603, 0.9558, 0.9624, 0.9586, 0.9619, 0.9595, 0.9777, 0.9566, 0.9784, 0.9579, 0.9745, 0.9592, 0.9746, 0.958, 0.9798, 0.9699, 0.9792, 0.9718, 0.975, 0.9701, 0.9757, 0.9689, 0.9622, 0.9829, 0.9612, 0.9824, 0.9628, 0.9797, 0.9634, 0.9799, 0.9772, 0.9559, 0.9777, 0.9566, 0.9746, 0.958, 0.9746, 0.9576, 0.9785, 0.9737, 0.9777, 0.9753, 0.9734, 0.9729, 0.9743, 0.9716, 0.9612, 0.9824, 0.9602, 0.9817, 0.9623, 0.9793, 0.9628, 0.9797, 0.9761, 0.9548, 0.9772, 0.9559, 0.9746, 0.9576, 0.9741, 0.9572, 0.9769, 0.9767, 0.9755, 0.9788, 0.9724, 0.9767, 0.9728, 0.9744, 0.9602, 0.9817, 0.9592, 0.9807, 0.9624, 0.9783, 0.9623, 0.9793, 0.9753, 0.9542, 0.9761, 0.9548, 0.9741, 0.9572, 0.9736, 0.9569, 0.9755, 0.9788, 0.9745, 0.98, 0.9717, 0.9773, 0.9724, 0.9767, 0.9592, 0.9807, 0.9585, 0.9799, 0.9617, 0.9777, 0.9624, 0.9783, 0.9744, 0.9537, 0.9753, 0.9542, 0.9736, 0.9569, 0.9733, 0.9566, 0.9745, 0.98, 0.9734, 0.981, 0.9709, 0.9781, 0.9717, 0.9773, 0.9585, 0.9799, 0.9578, 0.9788, 0.9609, 0.977, 0.9617, 0.9777, 0.9734, 0.9533, 0.9744, 0.9537, 0.9733, 0.9566, 0.9726, 0.9566, 0.9572, 0.9592, 0.958, 0.9581, 0.961, 0.9605, 0.9604, 0.9611, 0.972, 0.9529, 0.9734, 0.9533, 0.9726, 0.9566, 0.9715, 0.9568, 0.9586, 0.9573, 0.9592, 0.9567, 0.9619, 0.9595, 0.9614, 0.9598, 0.9709, 0.9527, 0.972, 0.9529, 0.9715, 0.9568, 0.9707, 0.9566, 0.958, 0.9581, 0.9586, 0.9573, 0.9614, 0.9598, 0.961, 0.9605, 0.9734, 0.981, 0.9722, 0.9819, 0.9701, 0.9787, 0.9709, 0.9781, 0.9578, 0.9788, 0.9573, 0.9778, 0.9606, 0.9764, 0.9609, 0.977, 0.9699, 0.9526, 0.9709, 0.9527, 0.9707, 0.9566, 0.9698, 0.9563, 0.9573, 0.9778, 0.9568, 0.9767, 0.9612, 0.9756, 0.9606, 0.9764, 0.9722, 0.9819, 0.9712, 0.9825, 0.9693, 0.9791, 0.9701, 0.9787, 0.9568, 0.9767, 0.9564, 0.9755, 0.9607, 0.9743, 0.9612, 0.9756, 0.9712, 0.9825, 0.9703, 0.9828, 0.9686, 0.9795, 0.9693, 0.9791, 0.9564, 0.9755, 0.9559, 0.9741, 0.9601, 0.973, 0.9607, 0.9743, 0.9687, 0.9527, 0.9699, 0.9526, 0.9698, 0.9563, 0.969, 0.9562, 0.9559, 0.9741, 0.9555, 0.9726, 0.9593, 0.9721, 0.9601, 0.973, 0.9675, 0.9527, 0.9687, 0.9527, 0.969, 0.9562, 0.9682, 0.9565, 0.9555, 0.9726, 0.9553, 0.9714, 0.9593, 0.9711, 0.9593, 0.9721, 0.9703, 0.9828, 0.9695, 0.9832, 0.9681, 0.9798, 0.9686, 0.9795, 0.9552, 0.9664, 0.9555, 0.9648, 0.9602, 0.9657, 0.9594, 0.967, 0.966, 0.953, 0.9675, 0.9527, 0.9682, 0.9565, 0.9673, 0.9571, 0.9555, 0.9648, 0.9557, 0.9633, 0.9603, 0.9642, 0.9602, 0.9657, 0.9695, 0.9832, 0.9681, 0.9835, 0.9674, 0.9805, 0.9681, 0.9798, 0.9557, 0.9633, 0.9562, 0.9616, 0.96, 0.963, 0.9603, 0.9642, 0.9648, 0.9534, 0.966, 0.953, 0.9673, 0.9571, 0.9662, 0.9571, 0.9565, 0.9608, 0.9572, 0.9592, 0.9604, 0.9611, 0.9603, 0.9623, 0.9681, 0.9835, 0.9664, 0.9837, 0.9665, 0.9803, 0.9674, 0.9805, 0.9562, 0.9616, 0.9565, 0.9608, 0.9603, 0.9623, 0.96, 0.963, 0.963, 0.9541, 0.9648, 0.9534, 0.9662, 0.9571, 0.965, 0.958, 0.9553, 0.9714, 0.9551, 0.97, 0.9595, 0.9697, 0.9593, 0.9711, 0.9664, 0.9837, 0.9655, 0.9836, 0.966, 0.9803, 0.9665, 0.9803, 0.9802, 0.9642, 0.9803, 0.9658, 0.976, 0.9656, 0.9762, 0.9644, 0.9551, 0.97, 0.9551, 0.9684, 0.959, 0.9685, 0.9595, 0.9697, 0.9655, 0.9836, 0.964, 0.9834, 0.9652, 0.9797, 0.966, 0.9803, 0.98, 0.9628, 0.9802, 0.9642, 0.9762, 0.9644, 0.9759, 0.9634, 0.9551, 0.9684, 0.9551, 0.9675, 0.959, 0.9678, 0.959, 0.9685, 0.9616, 0.9549, 0.963, 0.9541, 0.965, 0.958, 0.9639, 0.9585, 0.9798, 0.9615, 0.98, 0.9628, 0.9759, 0.9634, 0.9758, 0.9623, 0.9551, 0.9675, 0.9552, 0.9664, 0.9594, 0.967, 0.959, 0.9678, 0.9803, 0.9658, 0.9802, 0.9671, 0.9755, 0.9665, 0.976, 0.9656])
me_grid_001.use_remesh_preserve_volume = False
me_grid_001.use_remesh_preserve_attributes = False
me_grid_001.use_mirror_vertex_groups = False
me_grid_001.update()

# ---- objects
ob_grid_001 = bpy.data.objects.new('Grid.001', me_grid_001)

# ---- transforms, parenting, visibility, modifiers, constraints
ob_grid_001.location = (0.0, 0.0, 0.0)
ob_grid_001.lineart.crease_threshold = 0.0

# ---- collection membership
col_collection.objects.link(ob_grid_001)

# ---- scene / render settings (as saved in the file)
scene.frame_start = 1; scene.frame_end = 250; scene.frame_set(88)
scene.render.engine = 'BLENDER_EEVEE_NEXT'
scene.render.motion_blur_shutter = 1.0
scene.cycles.use_denoising = False
scene.cycles.samples = 128
scene.cycles.sampling_pattern = 'TABULATED_SOBOL'
scene.cycles.use_adaptive_sampling = False
scene.cycles.use_light_tree = False
scene.view_settings.view_transform = 'Filmic'
bpy.context.view_layer.update()

# ---- added for rendering (the .blend has no active camera and no usable light): camera, sun
cam_auto = bpy.data.cameras.new('AutoCamera')
cam_auto.lens = 50.0
cam_auto.sensor_width = 36.0
cam_auto.clip_end = 1000.0
ob_auto_camera = bpy.data.objects.new('AutoCamera', cam_auto)
scene.collection.objects.link(ob_auto_camera)
ob_auto_camera.location = (44.7068, -54.0916, 29.7871)
ob_auto_camera.rotation_euler = (1.09748, -7.21219e-08, 0.694738)
scene.camera = ob_auto_camera
light_auto_sun = bpy.data.lights.new('AutoSun', 'SUN')
light_auto_sun.energy = 3.0
light_auto_sun.angle = 0.0523599
ob_auto_sun = bpy.data.objects.new('AutoSun', light_auto_sun)
scene.collection.objects.link(ob_auto_sun)
ob_auto_sun.rotation_euler = (0.872665, 0.174533, 0.523599)
bpy.context.view_layer.update()
